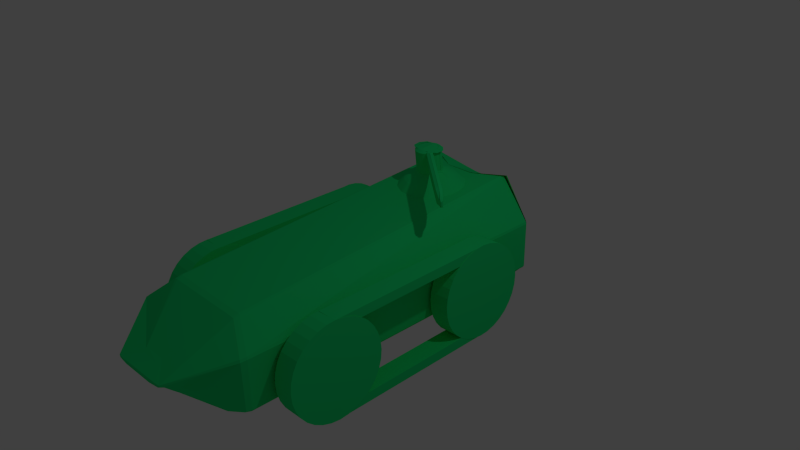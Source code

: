 # Source: tank.blend  (saved by Blender 2.76.0; exported with 4.5.12 LTS)
import bpy
from mathutils import Matrix  # noqa: F401  (used for matrix-valued properties, if any)

bpy.ops.wm.read_factory_settings(use_empty=True)
scene = bpy.context.scene
scene.name = 'Scene'

# ---- collections
col_collection_1 = bpy.data.collections.new('Collection 1'); scene.collection.children.link(col_collection_1)

# ---- materials (node trees are filled in below, after node groups)
mat_material_001 = bpy.data.materials.new('Material.001')
mat_material_001.alpha_threshold = 0.0
mat_material_001.use_transparent_shadow = False
mat_material_001.diffuse_color = (0.01434, 0.8, 0.2078, 1.0)
mat_material_001.roughness = 0.5
mat_material_001.specular_intensity = 0.7767
mat_material_001.line_color = (0.0, 0.0, 0.0, 1.0)

# ---- material node trees

# ---- world
world_world = bpy.data.worlds.new('World'); scene.world = world_world
world_world.color = (0.05088, 0.05088, 0.05088)
world_world.use_sun_shadow = False
world_world.sun_shadow_jitter_overblur = 0.0
world_world.cycles.sampling_method = 'MANUAL'
world_world.cycles.sample_map_resolution = 256

# ---- cameras
cam_camera = bpy.data.cameras.new('Camera')
cam_camera.clip_end = 100.0
cam_camera.lens = 35.0
cam_camera.sensor_width = 32.0
cam_camera.sensor_height = 18.0
cam_camera.ortho_scale = 7.314
cam_camera.dof.focus_distance = 0.0
cam_camera.dof.aperture_fstop = 128.0

# ---- lights
light_lamp = bpy.data.lights.new('Lamp', 'POINT')
light_lamp.transmission_factor = 0.0
light_lamp.cutoff_distance = 30.0
light_lamp.energy = 100.0
light_lamp.shadow_buffer_clip_start = 1.001
light_lamp.shadow_soft_size = 0.1
light_lamp.shadow_maximum_resolution = 0.006
light_lamp.use_absolute_resolution = True
light_lamp.cycles.use_multiple_importance_sampling = False

# ---- meshes
me_cube_001 = bpy.data.meshes.new('Cube.001')
me_cube_001.from_pydata([(0.8108, 0.6008, -0.7702), (0.4915, 0.5607, -0.8402), (-0.7736, 0.6008, -0.7986), (-0.4277, 0.5609, -0.8409), (-0.5806, 0.5979, 0.6344), (-0.225, 0.5261, 0.6184), (0.1921, 0.528, 0.6189), (-0.4015, -1.09, -0.2518), (-0.4345, -1.084, -0.2466), (-0.4181, -1.089, -0.2239), (-0.3379, -1.092, -0.221), (-0.1231, -1.02, -0.09913), (-0.1265, -1.037, -0.1299), (-0.1597, -1.026, -0.11), (0.1313, -1.02, -0.09913), (0.1694, -1.026, -0.1072), (0.1361, -1.04, -0.1281), (0.4203, -1.091, -0.2151), (0.3499, -1.091, -0.19), (0.4364, -1.089, -0.1851), (0.4529, -1.085, -0.207), (0.2781, -1.007, -0.473), (0.2887, -0.9951, -0.5094), (0.2565, -0.9927, -0.5272), (0.2448, -1.006, -0.4945), (0.4511, -1.008, -0.3283), (0.4369, -0.9962, -0.3569), (0.4186, -1.013, -0.3342), (-0.1976, -1.006, -0.4946), (-0.2071, -0.9927, -0.5272), (-0.2411, -0.9947, -0.5122), (-0.2329, -1.007, -0.4774), (-0.4408, -1.009, -0.3465), (-0.4076, -1.013, -0.3502), (-0.4255, -0.9961, -0.3732), (-1.0, -0.8527, -0.613), (-0.9828, -0.8742, -0.6029), (-0.9551, -0.8752, -0.6281), (-0.9833, -0.8527, -0.6363), (-1.0, -0.8527, -0.03131), (-0.9866, -0.8501, -0.002337), (-0.9687, -0.8744, -0.007951), (-0.9836, -0.8768, -0.03878), (0.5557, -0.7803, 0.3286), (0.5889, -0.7824, 0.3197), (0.5769, -0.8063, 0.304), (0.5345, -0.8056, 0.3092), (-0.5819, -0.7803, 0.3286), (-0.5587, -0.8056, 0.3092), (-0.6008, -0.8058, 0.3022), (-0.6134, -0.7821, 0.3171), (1.0, -0.8527, -0.5736), (0.9844, -0.8527, -0.5994), (0.9606, -0.8749, -0.5926), (0.9828, -0.8743, -0.5643), (1.0, -0.8527, 0.06057), (0.9837, -0.877, 0.05074), (0.9663, -0.8743, 0.07974), (0.9848, -0.8499, 0.08699), (0.6194, -0.8527, -0.7898), (0.5862, -0.8527, -0.7979), (0.5588, -0.8776, -0.7819), (0.6067, -0.8756, -0.7775), (-0.4943, -0.8527, -0.7979), (-0.5286, -0.8527, -0.7922), (-0.517, -0.8762, -0.7786), (-0.4711, -0.8776, -0.7819), (-1.0, 0.5979, -0.613), (-0.9833, 0.5979, -0.6363), (-0.9907, 0.5979, 0.001277), (-1.0, 0.5979, -0.03131), (0.5842, 0.5979, 0.6202), (0.5557, 0.5947, 0.6337), (-0.582, 0.5979, 0.6344), (-0.609, 0.5979, 0.6191), (0.9844, 0.5979, -0.5994), (1.0, 0.5979, -0.5736), (1.0, 0.5979, 0.06057), (0.9893, 0.5979, 0.09215), (0.5862, 0.5979, -0.7979), (0.6194, 0.5979, -0.7898), (-0.5286, 0.5979, -0.7922), (-0.4943, 0.5979, -0.7979), (-0.2065, -1.095, -0.2463), (-0.2417, -1.095, -0.248), (-0.2253, -1.091, -0.2161), (0.9928, 0.6008, 0.06893), (0.9812, 0.6008, 0.1023), (0.9798, 0.6008, -0.5959), (0.9928, 0.6008, -0.5632), (-0.9964, 0.6008, 0.01137), (-1.007, 0.6008, -0.02267), (-1.007, 0.6008, -0.6024), (-0.9915, 0.6008, -0.6337), (-0.4483, 0.7043, -0.333), (-0.4134, 0.7075, -0.3354), (-0.4328, 0.7043, -0.3645), (-0.2465, 0.7009, -0.5042), (-0.216, 0.7075, -0.4848), (-0.2115, 0.7, -0.5183), (0.4433, 0.7043, -0.3158), (0.4298, 0.7044, -0.3482), (0.4084, 0.7075, -0.3201), (0.2814, 0.701, -0.4999), (0.2465, 0.7, -0.5183), (0.2488, 0.7075, -0.4848), (0.4433, 0.7043, -0.05454), (0.4084, 0.7075, -0.04631), (0.4328, 0.704, -0.02087), (0.1525, 0.6892, 0.3873), (0.1509, 0.704, 0.3515), (0.1181, 0.7075, 0.337), (0.1126, 0.6977, 0.3692), (-0.1704, 0.6881, 0.3892), (-0.1293, 0.6975, 0.3691), (-0.1337, 0.7075, 0.337), (-0.1658, 0.704, 0.3515), (-0.4483, 0.7043, -0.09527), (-0.4393, 0.704, -0.06101), (-0.4134, 0.7075, -0.08507), (-1.114, 0.4426, -0.7505), (-1.051, 0.2838, -0.2382), (-1.089, 0.1935, -0.7081), (-0.2208, 0.3271, 0.7652), (-0.2143, 0.3424, 0.7782), (-0.2143, 0.3424, 0.7782), (-0.2213, 0.36, 0.773), (-0.3475, 0.3293, 0.6995), (-0.3431, 0.3621, 0.7097), (-0.3779, 0.3621, 0.6844), (-0.3779, 0.3308, 0.6779), (-0.4922, 0.3344, 0.5619), (-0.4902, 0.3656, 0.5704), (-0.1647, 0.3014, 0.8421), (-0.131, 0.2919, 0.8399), (-0.1313, 0.2909, 0.8751), (-0.165, 0.3003, 0.8774), (-0.197, 0.3171, 0.7715), (-0.197, 0.3171, 0.7715), (-0.1809, 0.3099, 0.7875), (-0.2071, 0.3311, 0.7933), (-0.1946, 0.3828, 0.7749), (-0.2251, 0.3547, 0.7715), (-0.1961, 0.3675, 0.7853), (-0.1961, 0.3675, 0.7853), (-0.2881, 0.3993, 0.7249), (-0.3347, 0.4045, 0.6937), (-0.365, 0.38, 0.6894), (-0.3345, 0.374, 0.713), (-0.4658, 0.3994, 0.5798), (-0.4332, 0.4235, 0.5867), (-0.2074, 0.3502, 0.8909), (-0.1809, 0.3709, 0.8965), (-0.1805, 0.3719, 0.8612), (-0.2071, 0.3512, 0.855), (-0.1304, 0.2935, 0.7835), (-0.1641, 0.303, 0.7858), (-0.1477, 0.2968, 0.7665), (-0.1477, 0.2968, 0.7665), (-0.1403, 0.4002, 0.7783), (-0.1847, 0.3868, 0.776), (-0.146, 0.3876, 0.7912), (-0.146, 0.3876, 0.7912), (-0.2001, 0.4264, 0.735), (-0.2358, 0.4394, 0.7037), (-0.2746, 0.4287, 0.7009), (-0.2489, 0.415, 0.7296), (-0.342, 0.4601, 0.5976), (-0.303, 0.4707, 0.6008), (-0.1634, 0.3779, 0.8986), (-0.1297, 0.3871, 0.9014), (-0.1294, 0.3882, 0.8661), (-0.1631, 0.3789, 0.8632), (-0.06196, 0.4095, 0.7812), (-0.09909, 0.4065, 0.7804), (-0.07399, 0.3987, 0.795), (-0.07399, 0.3987, 0.795), (-0.08229, 0.4413, 0.7406), (-0.09395, 0.4584, 0.7102), (-0.1297, 0.4557, 0.7092), (-0.1197, 0.4388, 0.7391), (-0.1526, 0.4938, 0.6086), (-0.1168, 0.4965, 0.6097), (-0.09245, 0.3929, 0.9033), (-0.05745, 0.3955, 0.9043), (-0.0571, 0.3965, 0.8691), (-0.0921, 0.3939, 0.8681), (-0.05858, 0.2849, 0.7818), (-0.09359, 0.2877, 0.7823), (-0.07602, 0.2854, 0.7641), (-0.07602, 0.2854, 0.7641), (0.03164, 0.4062, 0.7816), (-0.005724, 0.4094, 0.7817), (0.005756, 0.3985, 0.7957), (0.005756, 0.3985, 0.7957), (0.05439, 0.4384, 0.7407), (0.06551, 0.4553, 0.7109), (0.02966, 0.4582, 0.7113), (0.01664, 0.4411, 0.7415), (0.05587, 0.4961, 0.6113), (0.09174, 0.4932, 0.6108), (-0.01292, 0.3954, 0.9047), (0.02209, 0.3926, 0.9043), (0.02243, 0.3936, 0.8691), (-0.01257, 0.3964, 0.8695), (0.02095, 0.2874, 0.7833), (-0.01405, 0.2848, 0.7822), (0.003726, 0.2852, 0.7648), (0.003726, 0.2852, 0.7648), (0.1165, 0.386, 0.7789), (0.07201, 0.3998, 0.7803), (0.0774, 0.3871, 0.7933), (0.0774, 0.3871, 0.7933), (0.183, 0.414, 0.7334), (0.2095, 0.4275, 0.7053), (0.1707, 0.4386, 0.7074), (0.1338, 0.4258, 0.738), (0.241, 0.4696, 0.6058), (0.2801, 0.4586, 0.6032), (0.05929, 0.3878, 0.8679), (0.05894, 0.3868, 0.9031), (0.09262, 0.3773, 0.9009), (0.09296, 0.3783, 0.8656), (0.09191, 0.3023, 0.7881), (0.05821, 0.2931, 0.7852), (0.07578, 0.2963, 0.7685), (0.07578, 0.2963, 0.7685), (0.1552, 0.3538, 0.7751), (0.1256, 0.3822, 0.7779), (0.1268, 0.3668, 0.7882), (0.1268, 0.3668, 0.7882), (0.2671, 0.3726, 0.7183), (0.2978, 0.3783, 0.6956), (0.2682, 0.4033, 0.6993), (0.221, 0.3983, 0.7295), (0.3694, 0.4219, 0.5941), (0.4015, 0.3974, 0.5877), (0.1098, 0.3714, 0.8638), (0.1094, 0.3704, 0.8992), (0.1356, 0.3492, 0.894), (0.136, 0.3502, 0.8581), (0.1359, 0.3301, 0.7964), (0.1094, 0.3094, 0.7902), (0.1259, 0.3164, 0.7745), (0.1259, 0.3164, 0.7745), (0.1504, 0.3264, 0.7686), (0.1515, 0.3592, 0.7765), (0.1441, 0.3416, 0.7815), (0.1441, 0.3416, 0.7815), (0.278, 0.328, 0.7053), (0.3091, 0.3295, 0.6841), (0.3099, 0.3607, 0.6909), (0.2752, 0.3608, 0.7152), (0.4246, 0.3637, 0.5788), (0.4256, 0.3326, 0.5703), (0.1331, 0.3529, 0.8949), (0.1327, 0.3242, 0.8871), (0.1331, 0.3253, 0.8512), (0.1334, 0.3539, 0.859), (0.134, 0.3555, 0.8033), (0.1336, 0.3269, 0.7955), (0.1441, 0.3416, 0.7815), (0.1441, 0.3416, 0.7815), (0.1103, 0.373, 0.8076), (0.1365, 0.3518, 0.8023), (0.1268, 0.3668, 0.7882), (0.1268, 0.3668, 0.7882), (0.1242, 0.3045, 0.7595), (0.152, 0.3287, 0.7692), (0.1259, 0.3164, 0.7745), (0.1259, 0.3164, 0.7745), (0.2289, 0.2897, 0.6972), (0.2666, 0.2865, 0.6702), (0.2938, 0.3083, 0.6782), (0.2667, 0.3124, 0.7009), (0.3986, 0.2952, 0.5599), (0.3697, 0.2736, 0.5537), (0.1354, 0.3285, 0.8521), (0.135, 0.3274, 0.888), (0.125, 0.3138, 0.8661), (0.125, 0.3138, 0.8661), (0.1088, 0.3077, 0.8465), (0.0774, 0.3871, 0.7933), (0.05984, 0.3894, 0.8115), (0.09351, 0.3799, 0.8093), (0.0774, 0.3871, 0.7933), (0.06951, 0.2867, 0.7527), (0.1086, 0.2983, 0.7577), (0.07578, 0.2963, 0.7685), (0.07578, 0.2963, 0.7685), (0.1383, 0.2602, 0.6897), (0.1672, 0.251, 0.6588), (0.2029, 0.261, 0.6626), (0.1809, 0.2704, 0.6915), (0.2743, 0.2353, 0.5423), (0.2381, 0.2255, 0.5393), (0.07488, 0.2937, 0.8601), (0.07488, 0.2937, 0.8601), (0.05732, 0.2905, 0.8769), (0.05766, 0.2915, 0.8416), (0.09136, 0.3007, 0.8444), (-0.01202, 0.398, 0.8131), (0.02298, 0.3952, 0.8127), (0.005756, 0.3985, 0.7957), (0.005756, 0.3985, 0.7957), (-0.008928, 0.2773, 0.749), (0.02718, 0.2802, 0.7505), (0.003726, 0.2852, 0.7648), (0.003726, 0.2852, 0.7648), (0.01519, 0.2445, 0.6846), (0.02521, 0.232, 0.652), (0.06059, 0.2347, 0.6533), (0.05164, 0.2469, 0.6853), (0.08613, 0.2022, 0.5315), (0.05071, 0.1996, 0.5304), (0.02005, 0.2848, 0.8749), (-0.01495, 0.2821, 0.8739), (-0.0146, 0.2831, 0.8387), (0.0204, 0.2858, 0.8397), (-0.09155, 0.3955, 0.8117), (-0.05655, 0.3981, 0.8127), (-0.07399, 0.3987, 0.795), (-0.07399, 0.3987, 0.795), (-0.09955, 0.2805, 0.7494), (-0.06331, 0.2774, 0.7485), (-0.07602, 0.2854, 0.7641), (-0.07602, 0.2854, 0.7641), (-0.1242, 0.2473, 0.6836), (-0.133, 0.2351, 0.6515), (-0.09757, 0.2322, 0.6509), (-0.08759, 0.2447, 0.6837), (-0.1222, 0.1999, 0.5288), (-0.1576, 0.2028, 0.5293), (-0.09414, 0.286, 0.8387), (-0.05913, 0.2832, 0.8383), (-0.05948, 0.2822, 0.8735), (-0.09448, 0.285, 0.8739), (-0.1625, 0.3806, 0.807), (-0.1288, 0.3898, 0.8097), (-0.146, 0.3876, 0.7912), (-0.146, 0.3876, 0.7912), (-0.2048, 0.3544, 0.8559), (-0.2051, 0.3258, 0.8481), (-0.2055, 0.3247, 0.884), (-0.2051, 0.3534, 0.8918), (-0.1804, 0.299, 0.7551), (-0.1412, 0.2871, 0.7508), (-0.1477, 0.2968, 0.7665), (-0.1477, 0.2968, 0.7665), (-0.2527, 0.2714, 0.6875), (-0.2745, 0.2621, 0.6583), (-0.2387, 0.2519, 0.6551), (-0.21, 0.2609, 0.6865), (-0.3085, 0.2267, 0.5343), (-0.3447, 0.2368, 0.5367), (-0.2143, 0.3424, 0.7782), (-0.2046, 0.3274, 0.7923), (-0.2042, 0.356, 0.8001), (-0.2143, 0.3424, 0.7782), (-0.2225, 0.3297, 0.7659), (-0.1952, 0.3051, 0.7567), (-0.197, 0.3171, 0.7715), (-0.197, 0.3171, 0.7715), (-0.3369, 0.3139, 0.6954), (-0.3636, 0.31, 0.6723), (-0.3368, 0.2878, 0.6647), (-0.2996, 0.2907, 0.6923), (-0.4383, 0.2753, 0.5463), (-0.4667, 0.2973, 0.552), (-0.1818, 0.3073, 0.8792), (-0.208, 0.3284, 0.8849), (-0.2077, 0.3295, 0.849), (-0.1815, 0.3083, 0.8438), (-0.2066, 0.3528, 0.7992), (-0.18, 0.3736, 0.8049), (-0.1961, 0.3675, 0.7853), (-0.1961, 0.3675, 0.7853), (-0.1827, 0.3655, 1.084), (-0.2093, 0.3448, 1.078), (-0.1911, 0.3396, 1.098), (-0.1342, 0.3656, 1.108), (-0.2073, 0.3193, 1.071), (-0.1858, 0.3166, 1.091), (-0.1833, 0.3505, 1.101), (-0.207, 0.348, 1.078), (-0.1315, 0.3817, 1.089), (-0.1652, 0.3725, 1.086), (-0.1493, 0.3596, 1.106), (-0.08556, 0.3708, 1.112), (-0.05927, 0.3901, 1.092), (-0.09427, 0.3875, 1.091), (-0.08562, 0.3708, 1.112), (-0.04442, 0.3724, 1.113), (0.02026, 0.3872, 1.092), (-0.01474, 0.39, 1.092), (-0.03106, 0.3723, 1.113), (0.01082, 0.3706, 1.113), (0.09079, 0.3719, 1.088), (0.05712, 0.3813, 1.09), (0.0101, 0.3707, 1.113), (0.07438, 0.3591, 1.108), (0.1338, 0.3438, 1.081), (0.1076, 0.365, 1.086), (0.05912, 0.3654, 1.11), (0.1153, 0.3389, 1.101), (0.1309, 0.3188, 1.074), (0.1313, 0.3475, 1.082), (0.1078, 0.3498, 1.104), (0.1085, 0.316, 1.094), (0.1228, 0.3073, 1.089), (0.1332, 0.322, 1.075), (0.1152, 0.3253, 1.097), (0.06524, 0.3006, 1.092), (0.1228, 0.3073, 1.089), (0.07271, 0.2872, 1.083), (0.07271, 0.2872, 1.083), (0.07368, 0.304, 1.093), (0.01797, 0.2932, 1.09), (0.05549, 0.2851, 1.064), (-0.01677, 0.2767, 1.061), (0.01823, 0.2794, 1.062), (0.0101, 0.292, 1.09), (-0.02914, 0.2901, 1.09), (-0.09631, 0.2796, 1.061), (-0.0613, 0.2768, 1.061), (-0.04867, 0.2901, 1.089), (-0.08837, 0.2922, 1.089), (-0.1715, 0.2967, 1.083), (-0.08424, 0.2979, 1.094), (-0.03872, 0.3038, 1.1), (0.00583, 0.2981, 1.095), (0.0924, 0.2964, 1.086), (0.1749, 0.3162, 1.084), (0.1855, 0.35, 1.092), (0.1093, 0.3733, 1.104), (0.01124, 0.3712, 1.113), (-0.03796, 0.3627, 1.116), (-0.08565, 0.3708, 1.112), (-0.1828, 0.3736, 1.101), (-0.2606, 0.351, 1.088), (-0.2527, 0.3171, 1.08), (-0.1668, 0.2949, 1.065), (-0.1332, 0.2855, 1.063), (-0.09565, 0.2934, 1.089), (-0.1517, 0.3045, 1.09), (-0.2098, 0.323, 1.072), (-0.1836, 0.3019, 1.066), (-0.143, 0.3009, 1.09), (-0.1923, 0.326, 1.094), (0.1292, 0.297, 0.8616), (0.09175, 0.2887, 0.8767), (0.07488, 0.2937, 0.8601), (0.07488, 0.2937, 0.8601), (0.1262, 0.2958, 0.8612), (0.125, 0.3138, 0.8661), (0.125, 0.3138, 0.8661), (0.1418, 0.3088, 0.8827), (0.08992, 0.2833, 1.064), (0.127, 0.2906, 1.084), (0.07271, 0.2872, 1.083), (0.07271, 0.2872, 1.083), (0.14, 0.3034, 1.07), (0.1228, 0.3073, 1.089), (0.1228, 0.3073, 1.089), (0.124, 0.2894, 1.084), (0.9224, 0.09163, 0.8238), (0.8826, 0.08226, 0.8353), (0.8484, 0.09051, 0.8301), (0.8644, 0.1045, 0.8163), (0.915, 0.08869, 0.823), (0.8614, 0.1033, 0.8159), (0.8985, 0.1106, 0.8361), (0.9322, 0.1004, 0.8419), (0.881, 0.07728, 1.008), (0.9109, 0.08508, 1.027), (0.8622, 0.09805, 1.039), (0.8466, 0.0851, 1.017), (0.9305, 0.09554, 1.012), (0.8967, 0.1052, 1.023), (0.8593, 0.09686, 1.039), (0.9121, 0.08554, 1.027), (1.038, 0.0662, 0.8607), (1.055, 0.05467, 0.886), (1.021, 0.05186, 0.8793), (1.012, 0.05562, 0.8575), (1.044, 0.06248, 0.8816), (1.044, 0.05028, 0.8847), (1.021, 0.0498, 0.9509), (1.054, 0.0529, 0.9471), (1.038, 0.06007, 0.9753), (1.043, 0.06038, 0.9544), (1.019, 0.05221, 0.973), (1.043, 0.04852, 0.9458), (-0.2033, 0.5239, 0.6211), (-0.2388, 0.5276, 0.6218), (0.2138, 0.5283, 0.6261), (0.1784, 0.5248, 0.6255), (0.5104, 0.6045, 0.6092), (0.6404, 0.5924, 0.6557), (-0.5137, 0.6041, 0.6137), (-0.6394, 0.5925, 0.662), (1.032, 0.3516, 0.0885), (1.307, 0.3211, 0.1795), (1.029, 0.3212, 0.1703), (1.305, 0.2861, 0.2415), (1.027, 0.2861, 0.2323), (1.304, 0.2478, 0.2814), (1.026, 0.2478, 0.2721), (1.304, 0.2076, 0.2975), (1.026, 0.2077, 0.2882), (1.063, -0.7663, -0.3411), (1.341, -0.7663, -0.3319), (1.059, -0.761, -0.218), (1.337, -0.7611, -0.2087), (1.304, 0.1673, 0.2892), (1.026, 0.1673, 0.28), (1.305, 0.1282, 0.257), (1.027, 0.1283, 0.2478), (1.307, 0.09197, 0.2019), (1.343, 0.3102, -0.8736), (1.029, 0.09202, 0.1927), (1.055, -0.7481, -0.1003), (1.065, 0.3102, -0.8828), (1.333, -0.7481, -0.0911), (1.051, -0.7279, 0.00731), (1.341, 0.3423, -0.7979), (1.361, -0.6451, -0.9294), (1.081, -0.6801, -0.8766), (1.359, -0.6801, -0.8674), (1.078, -0.7105, -0.7948), (1.356, -0.7106, -0.7856), (1.075, -0.7352, -0.6964), (1.353, -0.7352, -0.6871), (1.071, -0.7531, -0.585), (1.349, -0.7531, -0.5758), (1.329, -0.7279, 0.01653), (1.048, -0.7012, 0.1008), (1.326, -0.7013, 0.11), (1.083, -0.4872, -0.9541), (1.361, -0.4872, -0.9449), (1.063, 0.3423, -0.8071), (1.085, -0.5263, -0.9863), (1.362, -0.5263, -0.9771), (1.337, 0.3689, -0.7044), (1.085, -0.5666, -0.9946), (1.363, -0.5667, -0.9854), (1.067, 0.1161, -0.9224), (1.346, 0.1544, -0.953), (1.068, 0.1545, -0.9622), (1.347, 0.1945, -0.9691), (1.069, 0.1946, -0.9783), (1.346, 0.2349, -0.9609), (1.068, 0.2349, -0.9701), (1.345, 0.2739, -0.9286), (1.084, -0.6067, -0.9785), (1.067, 0.274, -0.9378), (1.362, -0.6068, -0.9693), (1.083, -0.645, -0.9387), (1.31, 0.0599, 0.1262), (1.032, 0.05995, 0.117), (1.313, 0.03326, 0.03278), (1.354, -0.3923, -0.7207), (1.079, -0.4189, -0.8234), (1.357, -0.4189, -0.8141), (1.081, -0.4509, -0.8991), (1.045, -0.6692, 0.1765), (1.359, -0.451, -0.8898), (1.323, -0.6692, 0.1857), (1.043, -0.6329, 0.2315), (1.321, -0.633, 0.2407), (1.116, -0.4705, -0.9948), (1.042, -0.5938, 0.2638), (1.32, -0.5939, 0.273), (1.333, 0.008045, -0.5595), (1.055, 0.008095, -0.5688), (1.337, 0.02597, -0.6709), (1.059, 0.02602, -0.6801), (1.34, 0.05062, -0.7694), (1.062, 0.05067, -0.7786), (1.343, 0.08105, -0.8512), (1.065, 0.0811, -0.8604), (1.345, 0.1161, -0.9132), (1.035, 0.03331, 0.02356), (1.316, 0.01307, -0.07485), (1.039, 0.01312, -0.08407), (1.32, 0.0001015, -0.1925), (1.043, 0.0001517, -0.2017), (1.325, -0.005141, -0.3157), (1.047, -0.005091, -0.3249), (1.329, -0.002459, -0.4396), (1.051, -0.002409, -0.4488), (1.042, -0.5535, 0.272), (1.32, -0.5535, 0.2812), (1.042, -0.5134, 0.2559), (1.32, -0.5134, 0.2651), (1.044, -0.4751, 0.2161), (1.322, -0.4751, 0.2253), (1.046, -0.44, 0.1541), (1.33, 0.4021, -0.4792), (1.052, 0.4021, -0.4884), (1.325, 0.4073, -0.356), (1.059, 0.369, -0.7136), (1.334, 0.3891, -0.5968), (1.056, 0.3891, -0.606), (1.048, -0.4096, 0.07225), (1.048, 0.4074, -0.3652), (1.324, -0.4401, 0.1633), (1.321, 0.4046, -0.2321), (1.043, 0.4047, -0.2413), (1.317, 0.3941, -0.1121), (1.039, 0.3942, -0.1213), (1.313, 0.3762, -0.0007596), (1.036, 0.3762, -0.009977), (1.31, 0.3515, 0.09771), (1.326, -0.4096, 0.08147), (1.052, -0.3849, -0.02622), (1.33, -0.385, -0.01701), (1.055, -0.367, -0.1376), (1.333, -0.3671, -0.1284), (1.06, -0.3565, -0.2575), (1.337, -0.3566, -0.2483), (1.064, -0.3538, -0.3815), (1.072, -0.372, -0.6223), (1.35, -0.3721, -0.6131), (1.076, -0.3922, -0.7299), (1.342, -0.3539, -0.3722), (1.068, -0.3591, -0.5046), (1.346, -0.3591, -0.4954), (1.067, -0.7636, -0.4651), (1.345, -0.7636, -0.4558), (0.4583, 0.556, -0.8225), (0.4915, 0.5607, -0.8402), (-0.4277, 0.5609, -0.8409), (-0.3974, 0.5565, -0.8241), (0.2291, -1.096, -0.2265), (0.2451, -1.091, -0.1945), (0.2643, -1.096, -0.2248), (-0.2202, 0.5712, 0.5586), (-0.2291, 0.5503, 0.589), (-0.1893, 0.5567, 0.5735), (0.1964, 0.5739, 0.5584), (0.165, 0.56, 0.5734), (0.2042, 0.5534, 0.5888), (1.031, 0.221, 0.2878), (1.032, 0.2217, 0.1603), (1.052, -0.5579, 0.2764), (1.052, -0.5572, 0.149), (1.319, -0.5545, 0.1509), (1.318, -0.5553, 0.2783), (1.298, 0.2243, 0.1622), (1.298, 0.2236, 0.2897), (1.072, 0.2201, -0.8425), (1.072, 0.2208, -0.97), (1.091, -0.5588, -0.8533), (1.092, -0.5581, -0.9807), (1.358, -0.5555, -0.9788), (1.357, -0.5562, -0.8514), (1.339, 0.2234, -0.9681), (1.338, 0.2227, -0.8406), (-1.336, 0.3787, 0.05078), (-1.054, 0.3485, 0.1211), (-1.332, 0.3483, 0.1326), (-1.051, 0.3135, 0.1831), (-1.329, 0.3132, 0.1946), (-1.049, 0.2752, 0.223), (-1.327, 0.2749, 0.2345), (-1.048, 0.2351, 0.2391), (-1.326, 0.2348, 0.2506), (-1.325, -0.7392, -0.3789), (-1.047, -0.7389, -0.3904), (-1.32, -0.734, -0.2558), (-1.042, -0.7337, -0.2673), (-1.048, 0.1947, 0.2309), (-1.326, 0.1945, 0.2424), (-1.049, 0.1557, 0.1987), (-1.327, 0.1554, 0.2102), (-1.051, 0.1194, 0.1437), (-1.097, 0.3375, -0.9317), (-1.328, 0.1191, 0.1552), (-1.315, -0.721, -0.1382), (-1.375, 0.3372, -0.9203), (-1.037, -0.7207, -0.1497), (-1.311, -0.7008, -0.0306), (-1.094, 0.3696, -0.8561), (-1.073, -0.6178, -0.9879), (-1.348, -0.6531, -0.9144), (-1.07, -0.6528, -0.9259), (-1.344, -0.6835, -0.8326), (-1.066, -0.6832, -0.844), (-1.34, -0.7082, -0.7341), (-1.062, -0.7079, -0.7456), (-1.335, -0.7261, -0.6228), (-1.057, -0.7258, -0.6342), (-1.033, -0.7005, -0.04208), (-1.308, -0.6741, 0.06281), (-1.03, -0.6738, 0.05134), (-1.353, -0.4602, -0.992), (-1.075, -0.4599, -1.003), (-1.372, 0.3693, -0.8446), (-1.354, -0.4993, -1.024), (-1.076, -0.499, -1.036), (-1.091, 0.3962, -0.7627), (-1.354, -0.5396, -1.032), (-1.076, -0.5394, -1.044), (-1.374, 0.1431, -0.9597), (-1.098, 0.1817, -1.011), (-1.376, 0.1814, -0.9995), (-1.099, 0.2218, -1.027), (-1.377, 0.2215, -1.016), (-1.099, 0.2621, -1.019), (-1.377, 0.2619, -1.007), (-1.099, 0.3012, -0.9867), (-1.353, -0.5798, -1.016), (-1.377, 0.3009, -0.9752), (-1.075, -0.5795, -1.028), (-1.35, -0.6181, -0.9764), (-1.053, 0.08733, 0.06805), (-1.331, 0.08705, 0.07953), (-1.057, 0.06068, -0.02536), (-1.067, -0.3649, -0.7794), (-1.349, -0.3919, -0.8613), (-1.071, -0.3916, -0.8728), (-1.351, -0.424, -0.937), (-1.305, -0.642, 0.1385), (-1.073, -0.4237, -0.9484), (-1.027, -0.6418, 0.127), (-1.303, -0.6058, 0.1935), (-1.025, -0.6055, 0.182), (-1.302, -0.5667, 0.2257), (-1.025, -0.5664, 0.2142), (-1.08, 0.03538, -0.6175), (-1.358, 0.0351, -0.606), (-1.085, 0.05328, -0.7289), (-1.363, 0.053, -0.7174), (-1.089, 0.07792, -0.8273), (-1.367, 0.07764, -0.8158), (-1.093, 0.1083, -0.9091), (-1.371, 0.1081, -0.8977), (-1.096, 0.1434, -0.9712), (-1.335, 0.0604, -0.01388), (-1.061, 0.04047, -0.1329), (-1.339, 0.04019, -0.1215), (-1.065, 0.02749, -0.2506), (-1.343, 0.02721, -0.2391), (-1.07, 0.02222, -0.3737), (-1.348, 0.02195, -0.3622), (-1.075, 0.02489, -0.4976), (-1.353, 0.02461, -0.4861), (-1.303, -0.5263, 0.2339), (-1.025, -0.5261, 0.2224), (-1.304, -0.4862, 0.2177), (-1.026, -0.486, 0.2063), (-1.306, -0.4479, 0.1779), (-1.028, -0.4477, 0.1664), (-1.309, -0.4129, 0.1159), (-1.082, 0.4294, -0.5375), (-1.36, 0.4291, -0.526), (-1.077, 0.4347, -0.4143), (-1.369, 0.3959, -0.7512), (-1.087, 0.4164, -0.6551), (-1.365, 0.4161, -0.6436), (-1.312, -0.3825, 0.03407), (-1.355, 0.4344, -0.4029), (-1.031, -0.4126, 0.1044), (-1.072, 0.432, -0.2904), (-1.35, 0.4317, -0.279), (-1.067, 0.4215, -0.1705), (-1.345, 0.4212, -0.159), (-1.062, 0.4036, -0.05917), (-1.34, 0.4033, -0.04769), (-1.058, 0.379, 0.0393), (-1.035, -0.3822, 0.02259), (-1.317, -0.3578, -0.0644), (-1.039, -0.3576, -0.07588), (-1.321, -0.3399, -0.1757), (-1.044, -0.3396, -0.1872), (-1.326, -0.3294, -0.2957), (-1.049, -0.3292, -0.3071), (-1.332, -0.3268, -0.4196), (-1.341, -0.345, -0.6603), (-1.063, -0.3447, -0.6718), (-1.345, -0.3652, -0.7679), (-1.054, -0.3265, -0.4311), (-1.336, -0.332, -0.5427), (-1.059, -0.3318, -0.5542), (-1.33, -0.7365, -0.5028), (-1.052, -0.7363, -0.5143), (-1.32, 0.2481, 0.2497), (-1.329, 0.2488, 0.1225), (-1.293, -0.5307, 0.2376), (-1.301, -0.53, 0.1105), (-1.036, -0.5271, 0.09256), (-1.027, -0.5278, 0.2197), (-1.064, 0.2518, 0.1046), (-1.055, 0.2511, 0.2318), (-1.365, 0.247, -0.8805), (-1.373, 0.2477, -1.008), (-1.337, -0.5318, -0.892), (-1.346, -0.5312, -1.019), (-1.08, -0.5282, -1.037), (-1.072, -0.5289, -0.9099), (-1.108, 0.2507, -1.026), (-1.099, 0.25, -0.8984)], [], [(29, 66, 61, 23), (63, 82, 79, 60), (84, 7, 33, 31), (18, 16, 12, 10, 85, 635), (38, 68, 81, 64), (24, 634, 83, 28), (22, 62, 53, 26), (19, 57, 45, 15), (34, 37, 65, 30), (27, 17, 636, 21), (59, 80, 75, 52), (108, 110, 498, 87), (51, 76, 77, 55), (43, 72, 6, 5, 4, 73, 47), (50, 74, 69, 40), (39, 70, 67, 35), (637, 113, 499), (103, 101, 88, 0, 1, 631), (117, 94, 92, 91), (13, 49, 41, 9), (116, 118, 90, 500), (96, 97, 632, 3, 2, 93), (99, 104, 630, 633), (363, 359, 123, 127), (143, 125, 358, 376), (139, 156, 133, 372), (155, 188, 333, 134), (161, 144, 375, 340), (412, 431, 416), (151, 344, 384, 378), (175, 162, 339, 322), (349, 345, 360, 366), (319, 338, 171, 186), (301, 320, 185, 204), (193, 176, 321, 304), (327, 323, 346, 352), (337, 374, 153, 172), (283, 302, 203, 219), (211, 194, 303, 282), (229, 212, 285, 266), (241, 260, 257, 277), (263, 284, 222, 237), (247, 230, 265, 262), (356, 140, 371, 342), (259, 264, 240, 258), (254, 250, 273, 275), (205, 224, 299, 318), (278, 256, 405, 410), (276, 272, 292, 294), (177, 173, 192, 198), (279, 409, 462, 455), (315, 298, 418, 420), (295, 291, 311, 313), (414, 297, 451, 460), (314, 310, 329, 331), (271, 267, 287, 293), (335, 316, 419, 424), (332, 328, 351, 353), (223, 242, 281, 300), (343, 370, 445, 381), (354, 350, 365, 367), (325, 308, 207, 190), (383, 439, 379), (200, 196, 215, 217), (135, 336, 423, 442), (124, 362, 137, 355), (373, 357, 341, 154), (187, 206, 317, 334), (307, 289, 225, 208), (255, 239, 401, 406), (231, 227, 246, 252), (369, 136, 441, 446), (168, 164, 179, 181), (183, 170, 385, 390), (368, 364, 130, 131), (163, 159, 174, 180), (201, 184, 389, 394), (236, 232, 251, 253), (195, 191, 210, 216), (361, 348, 157, 138), (218, 214, 233, 235), (269, 248, 261, 244), (145, 141, 160, 166), (220, 202, 393, 398), (213, 209, 228, 234), (169, 152, 377, 386), (182, 178, 197, 199), (150, 146, 165, 167), (288, 270, 243, 226), (249, 245, 268, 274), (128, 126, 142, 148), (347, 326, 189, 158), (132, 129, 147, 149), (238, 221, 397, 402), (380, 438, 387), (448, 440, 382), (392, 436, 395), (396, 435, 399), (400, 434, 403), (404, 433, 407), (408, 432, 411), (413, 415, 459, 463), (417, 430, 421), (422, 429, 425), (426, 428, 443), (444, 427, 447), (449, 453, 470, 468), (388, 437, 391), (464, 458, 475, 479), (290, 286, 306, 312), (296, 280, 454, 452), (309, 305, 324, 330), (480, 474, 489, 491), (457, 450, 467, 476), (465, 469, 484, 481), (456, 461, 478, 471), (494, 638, 500), (473, 466, 483, 487), (482, 486, 492, 488), (472, 477, 490, 485), (100, 106, 86, 89), (626, 627, 623, 622), (593, 594, 596, 595), (109, 640, 497), (102, 105, 98, 95, 119, 115, 111, 107), (14, 46, 48, 11), (25, 54, 56, 20), (642, 495, 498), (112, 114, 639, 493, 496, 641), (58, 78, 71, 44), (7, 10, 9, 8), (11, 13, 12), (14, 16, 15), (17, 20, 19, 18), (21, 24, 23, 22), (25, 27, 26), (28, 31, 30, 29), (32, 34, 33), (35, 38, 37, 36), (39, 42, 41, 40), (43, 46, 45, 44), (47, 50, 49, 48), (51, 54, 53, 52), (55, 58, 57, 56), (59, 62, 61, 60), (63, 66, 65, 64), (83, 85, 84), (94, 95, 96), (97, 98, 99), (100, 101, 102), (103, 104, 105), (106, 107, 108), (109, 110, 111, 112), (113, 114, 115, 116), (117, 118, 119), (123, 124, 125, 126), (127, 128, 129, 130), (133, 134, 135, 136), (137, 138, 139, 140), (141, 142, 143, 144), (145, 146, 147, 148), (151, 152, 153, 154), (155, 156, 157, 158), (159, 160, 161, 162), (163, 164, 165, 166), (169, 170, 171, 172), (173, 174, 175, 176), (177, 178, 179, 180), (183, 184, 185, 186), (187, 188, 189, 190), (191, 192, 193, 194), (195, 196, 197, 198), (201, 202, 203, 204), (205, 206, 207, 208), (209, 210, 211, 212), (213, 214, 215, 216), (219, 220, 221, 222), (223, 224, 225, 226), (227, 228, 229, 230), (231, 232, 233, 234), (237, 238, 239, 240), (241, 242, 243, 244), (245, 246, 247, 248), (249, 250, 251, 252), (255, 256, 257, 258), (259, 260, 261, 262), (263, 264, 265, 266), (267, 268, 269, 270), (271, 272, 273, 274), (277, 278, 279, 280, 281), (282, 283, 284, 285), (286, 287, 288, 289), (290, 291, 292, 293), (296, 297, 298, 299, 300), (301, 302, 303, 304), (305, 306, 307, 308), (309, 310, 311, 312), (315, 316, 317, 318), (319, 320, 321, 322), (323, 324, 325, 326), (327, 328, 329, 330), (333, 334, 335, 336), (337, 338, 339, 340), (341, 342, 343, 344), (345, 346, 347, 348), (349, 350, 351, 352), (355, 356, 357, 358), (359, 360, 361, 362), (363, 364, 365, 366), (369, 370, 371, 372), (373, 374, 375, 376), (377, 378, 379, 380), (381, 382, 383, 384), (385, 386, 387, 388), (389, 390, 391, 392), (393, 394, 395, 396), (397, 398, 399, 400), (401, 402, 403, 404), (405, 406, 407, 408), (409, 410, 411, 412, 413), (414, 415, 416, 417, 418), (419, 420, 421, 422), (423, 424, 425, 426), (427, 428, 429, 430, 431, 432, 433, 434, 435, 436, 437, 438, 439, 440), (441, 442, 443, 444), (445, 446, 447, 448), (449, 450, 451, 452), (453, 454, 455, 456), (457, 458, 459, 460), (461, 462, 463, 464), (465, 466, 467, 468), (469, 470, 471, 472), (473, 474, 475, 476), (477, 478, 479, 480), (481, 482, 483), (484, 485, 486), (487, 488, 489), (490, 491, 492), (550, 549, 547, 548), (509, 508, 506, 507), (515, 514, 508, 509), (517, 516, 514, 515), (562, 563, 566, 564), (584, 583, 560, 582), (552, 551, 549, 550), (512, 513, 523, 521), (588, 587, 585, 586), (590, 589, 587, 588), (576, 575, 573, 574), (555, 553, 551, 552), (603, 602, 543, 601), (554, 556, 526, 557), (540, 525, 519, 522), (533, 534, 629, 628), (597, 606, 614, 604), (546, 581, 579, 580), (599, 603, 601, 540, 522, 555, 552, 550, 548, 546, 580, 578, 576, 574, 590, 588, 586, 584, 582, 559, 520, 517, 515, 509, 507, 505, 503, 501, 612, 610, 608, 605), (605, 600, 598, 599), (608, 607, 600, 605), (610, 609, 607, 608), (612, 611, 609, 610), (501, 613, 611, 612), (503, 502, 613, 501), (505, 504, 502, 503), (510, 511, 513, 512), (634, 636, 635), (637, 638, 639), (640, 641, 642), (32, 33, 7, 8), (16, 14, 11, 12), (9, 10, 12, 13), (27, 25, 20, 17), (15, 16, 18, 19), (26, 27, 21, 22), (23, 24, 28, 29), (33, 34, 30, 31), (35, 36, 42, 39), (46, 43, 47, 48), (40, 41, 49, 50), (54, 51, 55, 56), (44, 45, 57, 58), (52, 53, 62, 59), (60, 61, 66, 63), (37, 38, 64, 65), (8, 9, 41, 42), (48, 49, 13, 11), (34, 32, 36, 37), (29, 30, 65, 66), (25, 26, 53, 54), (61, 62, 22, 23), (19, 20, 56, 57), (45, 46, 14, 15), (51, 52, 75, 76), (79, 80, 59, 60), (58, 55, 77, 78), (50, 47, 73, 74), (71, 72, 43, 44), (81, 82, 63, 64), (39, 40, 69, 70), (38, 35, 67, 68), (640, 109, 112, 641), (108, 87, 86, 106), (630, 104, 103, 631), (100, 89, 88, 101), (634, 635, 85, 83), (96, 93, 92, 94), (639, 114, 113, 637), (117, 91, 90, 118), (84, 85, 10, 7), (95, 98, 97, 96), (104, 99, 98, 105), (101, 103, 105, 102), (110, 108, 107, 111), (102, 107, 106, 100), (118, 116, 115, 119), (111, 115, 114, 112), (94, 117, 119, 95), (126, 128, 127, 123), (129, 132, 131, 130), (154, 341, 344, 151), (141, 145, 148, 142), (146, 150, 149, 147), (172, 153, 152, 169), (142, 126, 125, 143), (186, 171, 170, 183), (147, 129, 128, 148), (355, 137, 140, 356), (159, 163, 166, 160), (164, 168, 167, 165), (204, 185, 184, 201), (160, 141, 144, 161), (219, 203, 202, 220), (165, 146, 145, 166), (155, 134, 133, 156), (173, 177, 180, 174), (178, 182, 181, 179), (221, 238, 237, 222), (174, 159, 162, 175), (258, 240, 239, 255), (179, 164, 163, 180), (337, 172, 171, 338), (191, 195, 198, 192), (196, 200, 199, 197), (277, 257, 256, 278), (177, 198, 197, 178), (319, 186, 185, 320), (192, 173, 176, 193), (300, 281, 280, 296), (209, 213, 216, 210), (214, 218, 217, 215), (318, 299, 298, 315), (333, 188, 187, 334), (316, 335, 334, 317), (195, 216, 215, 196), (210, 191, 194, 211), (227, 231, 234, 228), (232, 236, 235, 233), (423, 336, 335, 424), (233, 214, 213, 234), (212, 229, 228, 209), (205, 318, 317, 206), (336, 135, 134, 333), (245, 249, 252, 246), (250, 254, 253, 251), (372, 133, 136, 369), (139, 372, 371, 140), (246, 227, 230, 247), (343, 381, 384, 344), (251, 232, 231, 252), (259, 258, 257, 260), (267, 271, 274, 268), (272, 276, 275, 273), (445, 370, 369, 446), (268, 245, 248, 269), (135, 442, 441, 136), (273, 250, 249, 274), (301, 204, 203, 302), (286, 290, 293, 287), (291, 295, 294, 292), (419, 316, 315, 420), (153, 374, 373, 154), (287, 267, 270, 288), (297, 414, 418, 298), (292, 272, 271, 293), (305, 309, 312, 306), (310, 314, 313, 311), (409, 279, 278, 410), (290, 312, 311, 291), (356, 342, 341, 357), (306, 286, 289, 307), (255, 406, 405, 256), (323, 327, 330, 324), (328, 332, 331, 329), (401, 239, 238, 402), (329, 310, 309, 330), (308, 325, 324, 305), (299, 224, 223, 300), (220, 398, 397, 221), (358, 125, 124, 355), (345, 349, 352, 346), (350, 354, 353, 351), (393, 202, 201, 394), (351, 328, 327, 352), (326, 347, 346, 323), (241, 277, 281, 242), (183, 390, 389, 184), (359, 363, 366, 360), (364, 368, 367, 365), (385, 170, 169, 386), (360, 345, 348, 361), (151, 378, 377, 152), (365, 350, 349, 366), (240, 264, 263, 237), (325, 190, 189, 326), (138, 157, 156, 139), (265, 230, 229, 266), (188, 155, 158, 189), (211, 282, 285, 212), (283, 219, 222, 284), (137, 362, 361, 138), (206, 187, 190, 207), (347, 158, 157, 348), (208, 225, 224, 205), (207, 308, 307, 208), (226, 243, 242, 223), (288, 226, 225, 289), (244, 261, 260, 241), (303, 194, 193, 304), (175, 322, 321, 176), (262, 265, 264, 259), (339, 162, 161, 340), (284, 263, 266, 285), (143, 376, 375, 144), (282, 303, 302, 283), (243, 270, 269, 244), (304, 321, 320, 301), (322, 339, 338, 319), (247, 262, 261, 248), (340, 375, 374, 337), (123, 359, 362, 124), (342, 371, 370, 343), (130, 364, 363, 127), (376, 358, 357, 373), (378, 384, 383, 379), (386, 377, 380, 387), (390, 385, 388, 391), (394, 389, 392, 395), (398, 393, 396, 399), (400, 403, 402, 397), (406, 401, 404, 407), (410, 405, 408, 411), (415, 413, 412, 416), (420, 418, 417, 421), (422, 425, 424, 419), (427, 444, 443, 428), (426, 443, 442, 423), (446, 441, 444, 447), (439, 383, 382, 440), (438, 380, 379, 439), (437, 388, 387, 438), (436, 392, 391, 437), (435, 396, 395, 436), (434, 400, 399, 435), (433, 404, 403, 434), (432, 408, 407, 433), (431, 412, 411, 432), (430, 417, 416, 431), (429, 422, 421, 430), (428, 426, 425, 429), (440, 448, 447, 427), (381, 445, 448, 382), (452, 454, 453, 449), (450, 457, 460, 451), (461, 456, 455, 462), (458, 464, 463, 459), (414, 460, 459, 415), (462, 409, 413, 463), (279, 455, 454, 280), (451, 297, 296, 452), (468, 470, 469, 465), (466, 473, 476, 467), (477, 472, 471, 478), (474, 480, 479, 475), (464, 479, 478, 461), (470, 453, 456, 471), (467, 450, 449, 468), (457, 476, 475, 458), (481, 484, 486, 482), (482, 488, 487, 483), (492, 486, 485, 490), (488, 492, 491, 489), (480, 491, 490, 477), (484, 469, 472, 485), (483, 466, 465, 481), (473, 487, 489, 474), (559, 558, 518, 520), (622, 623, 561, 624), (617, 618, 620, 619), (520, 518, 516, 517), (619, 620, 625, 621), (538, 539, 542, 541), (621, 625, 627, 626), (531, 532, 534, 533), (624, 561, 563, 562), (601, 543, 525, 540), (586, 585, 583, 584), (626, 622, 624, 562, 564, 538, 541, 544, 554, 557, 527, 529, 531, 533, 628, 510, 512, 521, 524, 536, 565, 568, 571, 591, 593, 595, 597, 604, 615, 617, 619, 621), (628, 629, 511, 510), (557, 526, 528, 527), (565, 567, 569, 568), (582, 560, 558, 559), (548, 547, 581, 546), (574, 573, 589, 590), (615, 616, 618, 617), (564, 566, 539, 538), (524, 535, 537, 536), (522, 519, 553, 555), (536, 537, 567, 565), (529, 530, 532, 531), (578, 577, 575, 576), (604, 614, 616, 615), (595, 596, 606, 597), (580, 579, 577, 578), (527, 528, 530, 529), (599, 598, 602, 603), (544, 545, 556, 554), (518, 558, 560, 583, 585, 587, 589, 573, 575, 577, 579, 581, 547, 549, 551, 553, 519, 525, 543, 602, 598, 600, 607, 609, 611, 613, 502, 504, 506, 508, 514, 516), (591, 592, 594, 593), (571, 572, 592, 591), (567, 537, 535, 523, 513, 511, 629, 534, 532, 530, 528, 526, 556, 545, 542, 539, 566, 563, 561, 623, 627, 625, 620, 618, 616, 614, 606, 596, 594, 592, 572, 569), (568, 569, 572, 571), (521, 523, 535, 524), (541, 542, 545, 544), (507, 506, 504, 505), (99, 633, 632, 97), (83, 84, 31, 28), (17, 18, 635, 636), (24, 21, 636, 634), (493, 639, 638, 494), (116, 500, 499, 113), (500, 638, 637, 499), (495, 642, 641, 496), (498, 110, 109, 497), (642, 498, 497, 640), (8, 42, 36, 32), (645, 643, 644, 646), (643, 650, 649, 644), (650, 648, 647, 649), (648, 645, 646, 647), (646, 644, 649, 647), (648, 650, 643, 645), (653, 651, 652, 654), (651, 658, 657, 652), (658, 656, 655, 657), (656, 653, 654, 655), (654, 652, 657, 655), (656, 658, 651, 653), (783, 784, 780, 779), (750, 751, 753, 752), (708, 707, 705, 706), (667, 666, 664, 665), (673, 672, 666, 667), (675, 674, 672, 673), (720, 721, 724, 722), (741, 740, 718, 739), (710, 709, 707, 708), (670, 671, 681, 679), (745, 744, 742, 743), (747, 746, 744, 745), (733, 732, 730, 731), (713, 711, 709, 710), (760, 759, 701, 758), (712, 714, 684, 715), (698, 683, 677, 680), (691, 692, 786, 785), (754, 763, 771, 761), (704, 738, 736, 737), (756, 760, 758, 698, 680, 713, 710, 708, 706, 704, 737, 735, 733, 731, 747, 745, 743, 741, 739, 717, 678, 675, 673, 667, 665, 663, 661, 659, 769, 767, 765, 762), (762, 757, 755, 756), (765, 764, 757, 762), (767, 766, 764, 765), (769, 768, 766, 767), (659, 770, 768, 769), (661, 660, 770, 659), (663, 662, 660, 661), (668, 669, 671, 670), (717, 716, 676, 678), (779, 780, 719, 781), (774, 775, 777, 776), (678, 676, 674, 675), (776, 777, 782, 778), (696, 697, 700, 699), (778, 782, 784, 783), (689, 690, 692, 691), (781, 719, 721, 720), (758, 701, 683, 698), (743, 742, 740, 741), (783, 779, 781, 720, 722, 696, 699, 702, 712, 715, 685, 687, 689, 691, 785, 668, 670, 679, 682, 694, 723, 726, 728, 748, 750, 752, 754, 761, 772, 774, 776, 778), (785, 786, 669, 668), (715, 684, 686, 685), (723, 725, 727, 726), (739, 718, 716, 717), (706, 705, 738, 704), (731, 730, 746, 747), (772, 773, 775, 774), (722, 724, 697, 696), (682, 693, 695, 694), (680, 677, 711, 713), (694, 695, 725, 723), (687, 688, 690, 689), (735, 734, 732, 733), (761, 771, 773, 772), (752, 753, 763, 754), (737, 736, 734, 735), (685, 686, 688, 687), (756, 755, 759, 760), (702, 703, 714, 712), (676, 716, 718, 740, 742, 744, 746, 730, 732, 734, 736, 738, 705, 707, 709, 711, 677, 683, 701, 759, 755, 757, 764, 766, 768, 770, 660, 662, 664, 666, 672, 674), (748, 749, 751, 750), (728, 729, 749, 748), (725, 695, 693, 681, 671, 669, 786, 692, 690, 688, 686, 684, 714, 703, 700, 697, 724, 721, 719, 780, 784, 782, 777, 775, 773, 771, 763, 753, 751, 749, 729, 727), (726, 727, 729, 728), (679, 681, 693, 682), (699, 700, 703, 702), (665, 664, 662, 663), (789, 787, 788, 790), (787, 794, 793, 788), (794, 792, 791, 793), (792, 789, 790, 791), (790, 788, 793, 791), (792, 794, 787, 789), (797, 795, 796, 798), (795, 802, 801, 796), (802, 800, 799, 801), (800, 797, 798, 799), (798, 796, 801, 799), (800, 802, 795, 797)])
_uv = me_cube_001.uv_layers.new(name='UVMap')
_uv.uv.foreach_set('vector', [0.4066, 0.5912, 0.3603, 0.64, 0.3603, 0.4502, 0.4066, 0.5057, 0.3718, 0.2649, 0.3718, 0.002016, 0.5655, 0.002035, 0.5655, 0.265, 0.4576, 0.5974, 0.4569, 0.6268, 0.4394, 0.6281, 0.4157, 0.5959, 0.4684, 0.4883, 0.4805, 0.5278, 0.4802, 0.5762, 0.4626, 0.6151, 0.4636, 0.5944, 0.4676, 0.5077, 0.2842, 0.2638, 0.2842, 0.0008458, 0.3656, 0.001975, 0.3656, 0.2649, 0.4126, 0.5079, 0.4616, 0.5106, 0.4579, 0.5909, 0.4126, 0.5894, 0.4099, 0.4998, 0.3612, 0.4414, 0.3956, 0.3761, 0.4383, 0.4725, 0.4694, 0.4724, 0.5209, 0.375, 0.5633, 0.4469, 0.4845, 0.5217, 0.4353, 0.6314, 0.389, 0.7292, 0.361, 0.6485, 0.4094, 0.5974, 0.4424, 0.4758, 0.4638, 0.4754, 0.4619, 0.5041, 0.4166, 0.5017, 0.5714, 0.2649, 0.5714, 0.001977, 0.6369, 0.000614, 0.6369, 0.2635, 0.2595, 0.4933, 0.2089, 0.426, 0.2959, 0.3695, 0.357, 0.4697, 0.6439, 0.2442, 0.6429, 0.001977, 0.7627, 0.0034, 0.7636, 0.2456, 0.02147, 0.08106, 0.2825, 0.08123, 0.2698, 0.1488, 0.2694, 0.2263, 0.283, 0.2924, 0.283, 0.2926, 0.02135, 0.2925, 0.6221, 0.6256, 0.5655, 0.3699, 0.6859, 0.3689, 0.6865, 0.6371, 0.6921, 0.6375, 0.6921, 0.3689, 0.8009, 0.369, 0.8009, 0.6377, 0.1415, 0.3872, 0.1512, 0.4191, 0.08909, 0.3777, 0.2323, 0.5802, 0.2589, 0.5527, 0.3568, 0.5963, 0.3265, 0.6279, 0.269, 0.6404, 0.269, 0.6404, 0.1015, 0.5072, 0.1015, 0.5503, 0.000614, 0.5982, 0.000614, 0.4932, 0.484, 0.5824, 0.563, 0.664, 0.5045, 0.7317, 0.4621, 0.6299, 0.1521, 0.4261, 0.1031, 0.501, 0.002549, 0.487, 0.06649, 0.3689, 0.1043, 0.556, 0.1377, 0.5812, 0.1042, 0.6408, 0.1042, 0.6408, 0.04248, 0.6337, 0.003433, 0.6039, 0.1439, 0.5837, 0.226, 0.5835, 0.263, 0.6371, 0.1096, 0.6377, 0.6486, 0.31, 0.6492, 0.2871, 0.6486, 0.2869, 0.6519, 0.3116, 0.2919, 0.361, 0.2919, 0.361, 0.2919, 0.361, 0.2919, 0.361, 0.3433, 0.3271, 0.3402, 0.3275, 0.3402, 0.3172, 0.3433, 0.3168, 0.3341, 0.3281, 0.3274, 0.3284, 0.3274, 0.3181, 0.3341, 0.3177, 0.2919, 0.361, 0.2919, 0.361, 0.2919, 0.361, 0.2919, 0.361, 0.3729, 0.3452, 0.3698, 0.341, 0.3727, 0.3435, 0.7645, 0.2846, 0.765, 0.2848, 0.765, 0.3279, 0.7645, 0.3276, 0.2919, 0.361, 0.2919, 0.361, 0.2919, 0.361, 0.2919, 0.361, 0.3909, 0.864, 0.4038, 0.8505, 0.4041, 0.8532, 0.3921, 0.8726, 0.4045, 0.3097, 0.4047, 0.3165, 0.3944, 0.3165, 0.3942, 0.3097, 0.4044, 0.2954, 0.4044, 0.3034, 0.3941, 0.3034, 0.3941, 0.2953, 0.2919, 0.361, 0.2919, 0.361, 0.2919, 0.361, 0.2919, 0.361, 0.3898, 0.8401, 0.4024, 0.8355, 0.4028, 0.8432, 0.3906, 0.856, 0.405, 0.3226, 0.4053, 0.3258, 0.395, 0.3258, 0.3948, 0.3226, 0.4047, 0.2825, 0.4045, 0.2891, 0.3942, 0.2891, 0.3944, 0.2824, 0.2919, 0.361, 0.2919, 0.361, 0.2919, 0.361, 0.2919, 0.361, 0.2919, 0.361, 0.2919, 0.361, 0.2919, 0.361, 0.2919, 0.361, 0.5463, 0.7933, 0.5457, 0.7934, 0.5457, 0.7825, 0.5463, 0.7823, 0.4053, 0.2735, 0.4051, 0.2764, 0.3948, 0.2764, 0.395, 0.2735, 0.2919, 0.361, 0.2919, 0.361, 0.2919, 0.361, 0.2919, 0.361, 0.7633, 0.3174, 0.7625, 0.3173, 0.7621, 0.3073, 0.7629, 0.3074, 0.767, 0.3168, 0.7663, 0.317, 0.7663, 0.3063, 0.767, 0.3061, 0.3685, 0.7388, 0.39, 0.7601, 0.3887, 0.7629, 0.3662, 0.7437, 0.3065, 0.3284, 0.2997, 0.3281, 0.2997, 0.3177, 0.3065, 0.3181, 0.5463, 0.7753, 0.5457, 0.7755, 0.5457, 0.739, 0.5463, 0.7388, 0.3649, 0.7491, 0.387, 0.7679, 0.3854, 0.7797, 0.3626, 0.7667, 0.9557, 0.08542, 0.9477, 0.08166, 0.9478, 0.07102, 0.9559, 0.06671, 0.2906, 0.361, 0.2906, 0.361, 0.2906, 0.361, 0.2906, 0.361, 0.3065, 0.3116, 0.2997, 0.3113, 0.2997, 0.2769, 0.3065, 0.2772, 0.362, 0.7734, 0.3847, 0.7863, 0.3837, 0.806, 0.3605, 0.8014, 0.2906, 0.361, 0.2906, 0.361, 0.2906, 0.361, 0.2906, 0.361, 0.3603, 0.808, 0.3834, 0.8125, 0.3834, 0.8353, 0.3603, 0.84, 0.3921, 0.7749, 0.4041, 0.7942, 0.4037, 0.797, 0.391, 0.7837, 0.321, 0.3118, 0.3129, 0.3118, 0.3129, 0.2774, 0.321, 0.2774, 0.3605, 0.8465, 0.3837, 0.8418, 0.3847, 0.8614, 0.362, 0.8745, 0.2936, 0.3275, 0.2904, 0.3271, 0.2904, 0.3168, 0.2936, 0.3172, 0.7626, 0.301, 0.7618, 0.3009, 0.7605, 0.2674, 0.7613, 0.2675, 0.3626, 0.8812, 0.3854, 0.868, 0.387, 0.8796, 0.3649, 0.8985, 0.2919, 0.361, 0.2919, 0.361, 0.2919, 0.361, 0.2919, 0.361, 0.3826, 0.332, 0.3826, 0.3458, 0.3806, 0.3334, 0.9816, 0.05257, 0.962, 0.05746, 0.9628, 0.0377, 0.9828, 0.02452, 0.3341, 0.3113, 0.3274, 0.3116, 0.3274, 0.2772, 0.3341, 0.2769, 0.2919, 0.361, 0.2919, 0.361, 0.2919, 0.361, 0.2919, 0.361, 0.7645, 0.2634, 0.765, 0.2637, 0.765, 0.2765, 0.7645, 0.2763, 0.321, 0.3286, 0.3129, 0.3286, 0.3129, 0.3182, 0.321, 0.3182, 0.2919, 0.361, 0.2919, 0.361, 0.2919, 0.361, 0.2919, 0.361, 0.767, 0.2993, 0.7663, 0.2994, 0.7663, 0.2636, 0.767, 0.2634, 0.4282, 0.3033, 0.421, 0.3246, 0.422, 0.3255, 0.4261, 0.3013, 0.3433, 0.3103, 0.3402, 0.3107, 0.3402, 0.2763, 0.3433, 0.2759, 0.9821, 0.1274, 0.9623, 0.1146, 0.9618, 0.09439, 0.9813, 0.09878, 0.3877, 0.3097, 0.388, 0.3165, 0.3537, 0.3165, 0.3535, 0.3097, 0.2842, 0.3597, 0.2913, 0.334, 0.2959, 0.3338, 0.2923, 0.3595, 0.9563, 0.1078, 0.9479, 0.09655, 0.9477, 0.08871, 0.9559, 0.09253, 0.3876, 0.2953, 0.3876, 0.3034, 0.3534, 0.3034, 0.3534, 0.2953, 0.3556, 0.3586, 0.3589, 0.3356, 0.3625, 0.3382, 0.3625, 0.3635, 0.9561, 0.05959, 0.9478, 0.06398, 0.9482, 0.05639, 0.9567, 0.04467, 0.2919, 0.361, 0.2919, 0.361, 0.2919, 0.361, 0.2919, 0.361, 0.9833, 0.0172, 0.9632, 0.03044, 0.9643, 0.01953, 0.9849, 0.000614, 0.2919, 0.361, 0.2919, 0.361, 0.2919, 0.361, 0.2919, 0.361, 0.6643, 0.2981, 0.6589, 0.2802, 0.6594, 0.2782, 0.6664, 0.29, 0.388, 0.2824, 0.3877, 0.289, 0.3535, 0.289, 0.3537, 0.2824, 0.4335, 0.3212, 0.4261, 0.3333, 0.4256, 0.3314, 0.4318, 0.3132, 0.3883, 0.3226, 0.3886, 0.3258, 0.3544, 0.3258, 0.3541, 0.3226, 0.9813, 0.09199, 0.9617, 0.08761, 0.9619, 0.06422, 0.9815, 0.05933, 0.9839, 0.1524, 0.9636, 0.1336, 0.9626, 0.122, 0.9825, 0.1349, 0.2919, 0.361, 0.2919, 0.361, 0.2919, 0.361, 0.2919, 0.361, 0.4197, 0.2995, 0.4154, 0.3246, 0.4159, 0.3243, 0.4161, 0.3012, 0.6584, 0.3098, 0.6552, 0.2861, 0.6542, 0.2869, 0.6605, 0.3078, 0.2919, 0.361, 0.2919, 0.361, 0.2919, 0.361, 0.2919, 0.361, 0.2992, 0.3588, 0.3027, 0.3336, 0.3066, 0.3331, 0.3066, 0.3578, 0.3886, 0.2735, 0.3883, 0.2764, 0.3541, 0.2764, 0.3544, 0.2734, 0.3157, 0.3567, 0.3157, 0.3654, 0.3142, 0.3592, 0.3235, 0.3655, 0.3253, 0.3546, 0.3253, 0.3667, 0.4504, 0.3116, 0.4487, 0.3104, 0.4504, 0.3092, 0.4501, 0.3017, 0.4502, 0.3016, 0.4501, 0.3019, 0.3208, 0.3629, 0.3223, 0.3565, 0.3223, 0.3654, 0.3774, 0.3444, 0.3794, 0.332, 0.3794, 0.3458, 0.3282, 0.3546, 0.3282, 0.3666, 0.3265, 0.3558, 0.2906, 0.361, 0.2906, 0.361, 0.2906, 0.361, 0.2906, 0.361, 0.436, 0.3004, 0.4369, 0.3026, 0.4357, 0.3018, 0.4354, 0.3088, 0.438, 0.3105, 0.4354, 0.3123, 0.4358, 0.3194, 0.4368, 0.3187, 0.436, 0.3207, 0.2959, 0.3649, 0.2969, 0.361, 0.2969, 0.3664, 0.8022, 0.8124, 0.8018, 0.8128, 0.8004, 0.6758, 0.8007, 0.6753, 0.2947, 0.361, 0.2947, 0.361, 0.2947, 0.361, 0.5441, 0.7388, 0.5445, 0.7392, 0.5436, 0.881, 0.5432, 0.8805, 0.3906, 0.7916, 0.4028, 0.8043, 0.4023, 0.8121, 0.3898, 0.8076, 0.2906, 0.361, 0.2906, 0.361, 0.2906, 0.361, 0.2906, 0.361, 0.3897, 0.8144, 0.4021, 0.8188, 0.4021, 0.8288, 0.3897, 0.8334, 0.5436, 0.8906, 0.5434, 0.8904, 0.5445, 0.9146, 0.5421, 0.9114, 0.4124, 0.7421, 0.4464, 0.7442, 0.4492, 0.8814, 0.4151, 0.8793, 0.8011, 0.6646, 0.8003, 0.6658, 0.7991, 0.6474, 0.8022, 0.6433, 0.4885, 0.9008, 0.454, 0.9027, 0.454, 0.7663, 0.4885, 0.7644, 0.1379, 0.3753, 0.1397, 0.3815, 0.06649, 0.3689, 0.4166, 0.8856, 0.448, 0.8876, 0.4388, 0.9122, 0.4258, 0.9114, 0.3078, 0.3389, 0.3099, 0.3386, 0.3107, 0.3501, 0.3086, 0.3504, 0.487, 0.7584, 0.4558, 0.7601, 0.465, 0.7395, 0.4784, 0.7388, 0.2613, 0.5468, 0.2613, 0.4994, 0.3591, 0.4758, 0.3591, 0.5904, 0.6867, 0.7227, 0.6361, 0.7228, 0.6362, 0.7018, 0.6868, 0.7017, 0.6876, 0.861, 0.637, 0.861, 0.6368, 0.8535, 0.6874, 0.8534, 0.2091, 0.4193, 0.2162, 0.3871, 0.2727, 0.3781, 0.2551, 0.5476, 0.2265, 0.5775, 0.1432, 0.5777, 0.1078, 0.5507, 0.1078, 0.5053, 0.1579, 0.4287, 0.2031, 0.4286, 0.2551, 0.498, 0.4861, 0.5287, 0.5643, 0.4547, 0.5643, 0.6562, 0.4861, 0.5756, 0.4435, 0.4698, 0.4009, 0.372, 0.5154, 0.3718, 0.4653, 0.4694, 0.2174, 0.3814, 0.219, 0.3744, 0.2959, 0.3695, 0.202, 0.4227, 0.1586, 0.4228, 0.1469, 0.3844, 0.1442, 0.3754, 0.2126, 0.3745, 0.2105, 0.3843, 0.006267, 0.001304, 0.2783, 0.000614, 0.283, 0.07594, 0.021, 0.07489, 0.4569, 0.6268, 0.4626, 0.6151, 0.4621, 0.6299, 0.458, 0.6329, 0.4861, 0.5756, 0.484, 0.5824, 0.4802, 0.5762, 0.4861, 0.5287, 0.4805, 0.5278, 0.4845, 0.5217, 0.4638, 0.4754, 0.4653, 0.4694, 0.4694, 0.4724, 0.4684, 0.4883, 0.4166, 0.5017, 0.4126, 0.5079, 0.4066, 0.5057, 0.4099, 0.4998, 0.4435, 0.4698, 0.4424, 0.4758, 0.4383, 0.4725, 0.4126, 0.5894, 0.4157, 0.5959, 0.4094, 0.5974, 0.4066, 0.5912, 0.4401, 0.6342, 0.4353, 0.6314, 0.4394, 0.6281, 0.392, 0.7375, 0.3877, 0.7345, 0.389, 0.7292, 0.3937, 0.7343, 0.6921, 0.6375, 0.6933, 0.6421, 0.6873, 0.6416, 0.6865, 0.6371, 0.02147, 0.08106, 0.01653, 0.08499, 0.01635, 0.07712, 0.021, 0.07489, 0.02135, 0.2925, 0.0209, 0.2983, 0.0163, 0.296, 0.01641, 0.2882, 0.3994, 0.3689, 0.4009, 0.372, 0.3956, 0.3761, 0.3946, 0.3718, 0.5175, 0.3689, 0.5224, 0.3717, 0.5209, 0.375, 0.5154, 0.3718, 0.5714, 0.2649, 0.5691, 0.269, 0.5606, 0.2694, 0.5655, 0.265, 0.3718, 0.2649, 0.376, 0.2693, 0.3677, 0.2691, 0.3656, 0.2649, 0.4579, 0.5909, 0.4636, 0.5944, 0.4576, 0.5974, 0.1015, 0.5503, 0.1078, 0.5507, 0.1043, 0.556, 0.1377, 0.5812, 0.1432, 0.5777, 0.1439, 0.5837, 0.2613, 0.5468, 0.2589, 0.5527, 0.2551, 0.5476, 0.2323, 0.5802, 0.226, 0.5835, 0.2265, 0.5775, 0.2613, 0.4994, 0.2551, 0.498, 0.2595, 0.4933, 0.2091, 0.4193, 0.2089, 0.426, 0.2031, 0.4286, 0.202, 0.4227, 0.1512, 0.4191, 0.1586, 0.4228, 0.1579, 0.4287, 0.1521, 0.4261, 0.1015, 0.5072, 0.1031, 0.501, 0.1078, 0.5053, 0.3066, 0.3674, 0.3047, 0.364, 0.3047, 0.364, 0.3066, 0.361, 0.6519, 0.3116, 0.6584, 0.3098, 0.6591, 0.3166, 0.6529, 0.3175, 0.3402, 0.3172, 0.3341, 0.3177, 0.3341, 0.3113, 0.3402, 0.3107, 0.3462, 0.3299, 0.3462, 0.3299, 0.3433, 0.3271, 0.3481, 0.3258, 0.6589, 0.2802, 0.6542, 0.2869, 0.6561, 0.2809, 0.6561, 0.2809, 0.6643, 0.2981, 0.6664, 0.307, 0.6623, 0.3136, 0.6605, 0.3078, 0.3894, 0.3308, 0.3886, 0.3258, 0.395, 0.3258, 0.3959, 0.3308, 0.3341, 0.3281, 0.3402, 0.3275, 0.3372, 0.3312, 0.3372, 0.3312, 0.9479, 0.09655, 0.9481, 0.1051, 0.9453, 0.09768, 0.9453, 0.09768, 0.9563, 0.1078, 0.9623, 0.1146, 0.9626, 0.122, 0.9571, 0.1172, 0.3883, 0.3226, 0.388, 0.3165, 0.3944, 0.3165, 0.3948, 0.3226, 0.9477, 0.08166, 0.9477, 0.08871, 0.9449, 0.08397, 0.9449, 0.08397, 0.9557, 0.08542, 0.9617, 0.08761, 0.9618, 0.09439, 0.9559, 0.09253, 0.3877, 0.3097, 0.3876, 0.3034, 0.3941, 0.3034, 0.3942, 0.3097, 0.321, 0.3286, 0.3274, 0.3284, 0.3242, 0.3318, 0.3242, 0.3318, 0.9478, 0.06398, 0.9478, 0.07102, 0.945, 0.06888, 0.945, 0.06888, 0.9561, 0.05959, 0.962, 0.05746, 0.9619, 0.06422, 0.9559, 0.06671, 0.3876, 0.2953, 0.3877, 0.289, 0.3942, 0.2891, 0.3941, 0.2953, 0.3065, 0.3284, 0.3129, 0.3286, 0.3097, 0.3318, 0.3097, 0.3318, 0.9484, 0.04807, 0.9482, 0.05639, 0.9456, 0.05542, 0.9456, 0.05542, 0.9576, 0.03546, 0.9632, 0.03044, 0.9628, 0.0377, 0.9567, 0.04467, 0.3944, 0.2824, 0.388, 0.2824, 0.3883, 0.2764, 0.3948, 0.2764, 0.2936, 0.3275, 0.2997, 0.3281, 0.2966, 0.3312, 0.2966, 0.3312, 0.3193, 0.3565, 0.3193, 0.3645, 0.3169, 0.3617, 0.3169, 0.3617, 0.4282, 0.3033, 0.4302, 0.2974, 0.4342, 0.3041, 0.4318, 0.3132, 0.7489, 0.2762, 0.7489, 0.2827, 0.7431, 0.2818, 0.7431, 0.2752, 0.2856, 0.3258, 0.2904, 0.3271, 0.2875, 0.3299, 0.2875, 0.3299, 0.286, 0.361, 0.286, 0.3674, 0.2842, 0.3651, 0.2842, 0.3651, 0.4197, 0.2995, 0.4209, 0.2935, 0.4271, 0.2944, 0.4261, 0.3013, 0.7439, 0.282, 0.7391, 0.2807, 0.7391, 0.2741, 0.7439, 0.2753, 0.7439, 0.265, 0.7391, 0.2637, 0.7407, 0.261, 0.7407, 0.261, 0.7489, 0.2658, 0.7431, 0.2648, 0.7464, 0.2622, 0.7464, 0.2622, 0.4041, 0.7942, 0.4061, 0.789, 0.407, 0.7938, 0.407, 0.7938, 0.3921, 0.7749, 0.387, 0.7679, 0.3887, 0.7629, 0.393, 0.7679, 0.2856, 0.3156, 0.2856, 0.309, 0.2875, 0.3131, 0.2875, 0.3131, 0.2904, 0.3168, 0.408, 0.2793, 0.4047, 0.2825, 0.4051, 0.2764, 0.408, 0.2793, 0.4028, 0.8043, 0.4037, 0.797, 0.4058, 0.8031, 0.4058, 0.8031, 0.3906, 0.7916, 0.3847, 0.7863, 0.3854, 0.7797, 0.391, 0.7837, 0.2966, 0.3143, 0.2966, 0.3143, 0.2997, 0.3113, 0.2997, 0.3177, 0.2936, 0.3172, 0.4044, 0.2954, 0.4045, 0.2891, 0.4076, 0.2922, 0.4076, 0.2922, 0.4021, 0.8188, 0.4023, 0.8121, 0.4051, 0.8164, 0.4051, 0.8164, 0.3897, 0.8144, 0.3834, 0.8125, 0.3837, 0.806, 0.3898, 0.8076, 0.3065, 0.3116, 0.3129, 0.3118, 0.3129, 0.3182, 0.3065, 0.3181, 0.4045, 0.3097, 0.4044, 0.3034, 0.4076, 0.3066, 0.4076, 0.3066, 0.4024, 0.8355, 0.4021, 0.8288, 0.4051, 0.8312, 0.4051, 0.8312, 0.3898, 0.8401, 0.3837, 0.8418, 0.3834, 0.8353, 0.3897, 0.8334, 0.3274, 0.3181, 0.321, 0.3182, 0.321, 0.3118, 0.3274, 0.3116, 0.405, 0.3226, 0.4047, 0.3165, 0.408, 0.3196, 0.408, 0.3196, 0.7524, 0.2733, 0.7576, 0.2719, 0.7578, 0.2783, 0.7526, 0.2797, 0.4038, 0.8505, 0.4028, 0.8432, 0.4058, 0.8444, 0.4058, 0.8444, 0.3909, 0.864, 0.3854, 0.868, 0.3847, 0.8614, 0.3906, 0.856, 0.7546, 0.2592, 0.7574, 0.2619, 0.7522, 0.2633, 0.7546, 0.2592, 0.4062, 0.8583, 0.4041, 0.8532, 0.407, 0.8536, 0.407, 0.8536, 0.393, 0.8796, 0.3887, 0.8845, 0.387, 0.8796, 0.3921, 0.8726, 0.3433, 0.3103, 0.3481, 0.309, 0.3481, 0.3155, 0.3433, 0.3168, 0.4061, 0.3308, 0.4053, 0.3258, 0.4088, 0.3288, 0.4088, 0.3288, 0.3637, 0.339, 0.3654, 0.332, 0.3679, 0.3351, 0.3679, 0.3484, 0.7587, 0.3117, 0.7593, 0.3157, 0.7531, 0.3174, 0.7535, 0.3131, 0.3537, 0.3165, 0.3541, 0.3226, 0.3503, 0.3198, 0.3495, 0.3082, 0.3534, 0.3034, 0.3535, 0.3097, 0.3495, 0.3082, 0.3493, 0.3008, 0.3535, 0.289, 0.3534, 0.2953, 0.3493, 0.2983, 0.3495, 0.2908, 0.3541, 0.2764, 0.3537, 0.2824, 0.3495, 0.2909, 0.3503, 0.2794, 0.3654, 0.3658, 0.3637, 0.3589, 0.3679, 0.3496, 0.3679, 0.3626, 0.3427, 0.3631, 0.3425, 0.3572, 0.3474, 0.3564, 0.3474, 0.3634, 0.3691, 0.335, 0.3706, 0.332, 0.3729, 0.3347, 0.3729, 0.3452, 0.3691, 0.335, 0.2966, 0.2735, 0.2966, 0.2735, 0.2964, 0.2715, 0.3065, 0.2719, 0.2997, 0.2769, 0.3129, 0.2774, 0.3065, 0.2772, 0.308, 0.272, 0.3151, 0.272, 0.3274, 0.2772, 0.321, 0.2774, 0.3187, 0.272, 0.3259, 0.272, 0.4365, 0.3342, 0.4368, 0.3187, 0.438, 0.3105, 0.4369, 0.3026, 0.4365, 0.2872, 0.4401, 0.2725, 0.4462, 0.2706, 0.4505, 0.2842, 0.4502, 0.3016, 0.4487, 0.3104, 0.4501, 0.3189, 0.4505, 0.3362, 0.4463, 0.3501, 0.4401, 0.3487, 0.3402, 0.2763, 0.3341, 0.2769, 0.3272, 0.2719, 0.3374, 0.2715, 0.3481, 0.2747, 0.3433, 0.2759, 0.3358, 0.2717, 0.3448, 0.2706, 0.4487, 0.7511, 0.4464, 0.7442, 0.4495, 0.7414, 0.4495, 0.7414, 0.3129, 0.3567, 0.3129, 0.3603, 0.3129, 0.3603, 0.309, 0.3587, 0.4124, 0.7421, 0.4083, 0.7485, 0.4091, 0.7388, 0.4091, 0.7388, 0.3528, 0.6543, 0.3527, 0.6507, 0.3527, 0.6507, 0.3561, 0.6519, 0.7979, 0.8138, 0.7941, 0.8066, 0.7939, 0.7996, 0.7974, 0.802, 0.4552, 0.351, 0.4556, 0.3623, 0.4518, 0.3555, 0.4518, 0.3484, 0.4166, 0.8856, 0.4127, 0.8907, 0.4109, 0.8818, 0.4151, 0.8793, 0.3547, 0.817, 0.3544, 0.81, 0.3577, 0.8031, 0.3574, 0.8139, 0.4419, 0.9154, 0.4373, 0.9182, 0.4388, 0.9122, 0.4556, 0.3302, 0.4522, 0.3245, 0.4546, 0.3237, 0.4258, 0.9114, 0.4261, 0.9174, 0.4211, 0.9142, 0.3565, 0.8405, 0.3591, 0.8362, 0.3589, 0.8412, 0.6026, 0.2709, 0.6026, 0.3226, 0.5952, 0.3225, 0.5952, 0.2708, 0.4591, 0.2706, 0.4591, 0.3222, 0.4518, 0.3223, 0.4518, 0.2707, 0.4668, 0.2706, 0.4668, 0.3223, 0.4591, 0.3222, 0.4591, 0.2706, 0.4744, 0.2708, 0.4744, 0.3225, 0.4668, 0.3223, 0.4668, 0.2706, 0.6872, 0.6661, 0.6366, 0.6661, 0.6368, 0.6528, 0.6874, 0.6528, 0.9435, 0.06142, 0.8928, 0.06144, 0.8929, 0.04188, 0.9435, 0.04187, 0.6102, 0.2708, 0.6102, 0.3225, 0.6026, 0.3226, 0.6026, 0.2709, 0.9275, 0.6873, 0.8769, 0.6873, 0.8769, 0.666, 0.9275, 0.666, 0.9435, 0.1049, 0.8928, 0.1049, 0.8928, 0.08273, 0.9435, 0.08271, 0.9435, 0.1272, 0.8928, 0.1272, 0.8928, 0.1049, 0.9435, 0.1049, 0.9435, 0.1685, 0.8928, 0.1685, 0.8928, 0.1487, 0.9435, 0.1486, 0.6178, 0.2706, 0.6178, 0.3223, 0.6102, 0.3225, 0.6102, 0.2708, 0.3491, 0.7005, 0.2985, 0.7005, 0.2986, 0.6814, 0.3492, 0.6814, 0.9277, 0.8226, 0.8771, 0.8226, 0.877, 0.8158, 0.9277, 0.8158, 0.3494, 0.6649, 0.2988, 0.6649, 0.299, 0.6516, 0.3496, 0.6516, 0.9275, 0.7533, 0.8769, 0.7533, 0.8768, 0.7318, 0.9275, 0.7318, 0.6872, 0.8419, 0.6366, 0.8419, 0.6364, 0.8269, 0.687, 0.8269, 0.9436, 0.2112, 0.893, 0.2112, 0.8929, 0.2004, 0.9436, 0.2004, 0.2212, 0.7788, 0.2184, 0.7994, 0.2144, 0.8182, 0.2093, 0.8344, 0.2033, 0.8476, 0.1966, 0.8571, 0.1896, 0.8626, 0.1823, 0.8639, 0.1753, 0.8609, 0.1686, 0.8538, 0.1626, 0.8428, 0.1575, 0.8284, 0.1535, 0.8111, 0.1507, 0.7915, 0.1493, 0.7704, 0.1493, 0.7487, 0.1507, 0.7272, 0.1535, 0.7066, 0.1575, 0.6878, 0.1626, 0.6715, 0.1686, 0.6584, 0.1753, 0.6489, 0.1823, 0.6434, 0.1896, 0.6421, 0.1966, 0.645, 0.2033, 0.6521, 0.2093, 0.6631, 0.2144, 0.6776, 0.2184, 0.6949, 0.2212, 0.7145, 0.2226, 0.7355, 0.2226, 0.7573, 0.3489, 0.7436, 0.2983, 0.7436, 0.2984, 0.7215, 0.349, 0.7215, 0.3489, 0.7659, 0.2983, 0.7659, 0.2983, 0.7436, 0.3489, 0.7436, 0.349, 0.7875, 0.2984, 0.7876, 0.2983, 0.7659, 0.3489, 0.7659, 0.3491, 0.8077, 0.2985, 0.8078, 0.2984, 0.7876, 0.349, 0.7875, 0.3492, 0.8257, 0.2986, 0.8257, 0.2985, 0.8078, 0.3491, 0.8077, 0.3494, 0.8407, 0.2988, 0.8407, 0.2986, 0.8257, 0.3492, 0.8257, 0.3496, 0.8522, 0.299, 0.8522, 0.2988, 0.8407, 0.3494, 0.8407, 0.9275, 0.7095, 0.8768, 0.7095, 0.8769, 0.6873, 0.9275, 0.6873, 0.4616, 0.5106, 0.4619, 0.5041, 0.4676, 0.5077, 0.1415, 0.3872, 0.1397, 0.3815, 0.1469, 0.3844, 0.2162, 0.3871, 0.2105, 0.3843, 0.2174, 0.3814, 0.4401, 0.6342, 0.4394, 0.6281, 0.4569, 0.6268, 0.458, 0.6329, 0.4805, 0.5278, 0.4861, 0.5287, 0.4861, 0.5756, 0.4802, 0.5762, 0.4621, 0.6299, 0.4626, 0.6151, 0.4802, 0.5762, 0.484, 0.5824, 0.4424, 0.4758, 0.4435, 0.4698, 0.4653, 0.4694, 0.4638, 0.4754, 0.4845, 0.5217, 0.4805, 0.5278, 0.4684, 0.4883, 0.4694, 0.4724, 0.4383, 0.4725, 0.4424, 0.4758, 0.4166, 0.5017, 0.4099, 0.4998, 0.4066, 0.5057, 0.4126, 0.5079, 0.4126, 0.5894, 0.4066, 0.5912, 0.4394, 0.6281, 0.4353, 0.6314, 0.4094, 0.5974, 0.4157, 0.5959, 0.8009, 0.6377, 0.7988, 0.6417, 0.6933, 0.6421, 0.6921, 0.6375, 0.01653, 0.08499, 0.02147, 0.08106, 0.02135, 0.2925, 0.01641, 0.2882, 0.005217, 0.3676, 0.000614, 0.3643, 0.0163, 0.296, 0.0209, 0.2983, 0.4009, 0.372, 0.3994, 0.3689, 0.5175, 0.3689, 0.5154, 0.3718, 0.021, 0.07489, 0.01635, 0.07712, 0.001622, 0.004734, 0.006267, 0.001304, 0.6369, 0.2635, 0.6327, 0.2675, 0.5691, 0.269, 0.5714, 0.2649, 0.5655, 0.265, 0.5606, 0.2694, 0.376, 0.2693, 0.3718, 0.2649, 0.2893, 0.2678, 0.2842, 0.2638, 0.3656, 0.2649, 0.3677, 0.2691, 0.458, 0.6329, 0.4621, 0.6299, 0.5045, 0.7317, 0.4988, 0.7344, 0.5643, 0.6562, 0.563, 0.664, 0.484, 0.5824, 0.4861, 0.5756, 0.4353, 0.6314, 0.4401, 0.6342, 0.3937, 0.7343, 0.389, 0.7292, 0.4066, 0.5912, 0.4094, 0.5974, 0.361, 0.6485, 0.3603, 0.64, 0.4435, 0.4698, 0.4383, 0.4725, 0.3956, 0.3761, 0.4009, 0.372, 0.3603, 0.4502, 0.3612, 0.4414, 0.4099, 0.4998, 0.4066, 0.5057, 0.4694, 0.4724, 0.4653, 0.4694, 0.5154, 0.3718, 0.5209, 0.375, 0.5633, 0.4469, 0.5643, 0.4547, 0.4861, 0.5287, 0.4845, 0.5217, 0.6439, 0.2442, 0.6391, 0.2428, 0.6382, 0.000614, 0.6429, 0.001977, 0.5655, 0.002035, 0.5714, 0.001977, 0.5714, 0.2649, 0.5655, 0.265, 0.7687, 0.2439, 0.7636, 0.2456, 0.7627, 0.0034, 0.7687, 0.002575, 0.0209, 0.2983, 0.02135, 0.2925, 0.283, 0.2926, 0.2828, 0.2977, 0.283, 0.07594, 0.2825, 0.08123, 0.02147, 0.08106, 0.021, 0.07489, 0.3656, 0.001975, 0.3718, 0.002016, 0.3718, 0.2649, 0.3656, 0.2649, 0.6921, 0.6375, 0.6865, 0.6371, 0.6859, 0.3689, 0.6921, 0.3689, 0.805, 0.6377, 0.8009, 0.6377, 0.8009, 0.369, 0.805, 0.369, 0.2162, 0.3871, 0.2091, 0.4193, 0.202, 0.4227, 0.2105, 0.3843, 0.2595, 0.4933, 0.357, 0.4697, 0.3591, 0.4758, 0.2613, 0.4994, 0.263, 0.6371, 0.226, 0.5835, 0.2323, 0.5802, 0.269, 0.6404, 0.2613, 0.5468, 0.3591, 0.5904, 0.3568, 0.5963, 0.2589, 0.5527, 0.4616, 0.5106, 0.4676, 0.5077, 0.4636, 0.5944, 0.4579, 0.5909, 0.1043, 0.556, 0.003433, 0.6039, 0.000614, 0.5982, 0.1015, 0.5503, 0.1469, 0.3844, 0.1586, 0.4228, 0.1512, 0.4191, 0.1415, 0.3872, 0.1015, 0.5072, 0.000614, 0.4932, 0.002549, 0.487, 0.1031, 0.501, 0.4576, 0.5974, 0.4636, 0.5944, 0.4626, 0.6151, 0.4569, 0.6268, 0.1078, 0.5507, 0.1432, 0.5777, 0.1377, 0.5812, 0.1043, 0.556, 0.226, 0.5835, 0.1439, 0.5837, 0.1432, 0.5777, 0.2265, 0.5775, 0.2589, 0.5527, 0.2323, 0.5802, 0.2265, 0.5775, 0.2551, 0.5476, 0.2089, 0.426, 0.2595, 0.4933, 0.2551, 0.498, 0.2031, 0.4286, 0.2551, 0.5476, 0.2551, 0.498, 0.2613, 0.4994, 0.2613, 0.5468, 0.1031, 0.501, 0.1521, 0.4261, 0.1579, 0.4287, 0.1078, 0.5053, 0.2031, 0.4286, 0.1579, 0.4287, 0.1586, 0.4228, 0.202, 0.4227, 0.1015, 0.5503, 0.1015, 0.5072, 0.1078, 0.5053, 0.1078, 0.5507, 0.6552, 0.2861, 0.6584, 0.3098, 0.6519, 0.3116, 0.6486, 0.2869, 0.3027, 0.3336, 0.2992, 0.3588, 0.2923, 0.3595, 0.2959, 0.3338, 0.7645, 0.2763, 0.765, 0.2765, 0.765, 0.2848, 0.7645, 0.2846, 0.6589, 0.2802, 0.6643, 0.2981, 0.6605, 0.3078, 0.6542, 0.2869, 0.9636, 0.1336, 0.9839, 0.1524, 0.9849, 0.1588, 0.964, 0.1395, 0.3948, 0.3226, 0.395, 0.3258, 0.3886, 0.3258, 0.3883, 0.3226, 0.6542, 0.2869, 0.6552, 0.2861, 0.6515, 0.2852, 0.6561, 0.2809, 0.3942, 0.3097, 0.3944, 0.3165, 0.388, 0.3165, 0.3877, 0.3097, 0.6623, 0.3136, 0.6591, 0.3166, 0.6584, 0.3098, 0.6605, 0.3078, 0.7546, 0.2592, 0.7593, 0.2582, 0.7567, 0.262, 0.7574, 0.2619, 0.9479, 0.09655, 0.9563, 0.1078, 0.9571, 0.1172, 0.9481, 0.1051, 0.9623, 0.1146, 0.9821, 0.1274, 0.9825, 0.1349, 0.9626, 0.122, 0.3941, 0.2953, 0.3941, 0.3034, 0.3876, 0.3034, 0.3876, 0.2953, 0.6594, 0.2782, 0.6589, 0.2802, 0.6561, 0.2809, 0.6587, 0.2706, 0.3944, 0.2824, 0.3942, 0.2891, 0.3877, 0.289, 0.388, 0.2824, 0.9626, 0.122, 0.9636, 0.1336, 0.9577, 0.1247, 0.9571, 0.1172, 0.3341, 0.3281, 0.3341, 0.3177, 0.3402, 0.3172, 0.3402, 0.3275, 0.9477, 0.08166, 0.9557, 0.08542, 0.9559, 0.09253, 0.9477, 0.08871, 0.9617, 0.08761, 0.9813, 0.09199, 0.9813, 0.09878, 0.9618, 0.09439, 0.3883, 0.2764, 0.3886, 0.2735, 0.395, 0.2735, 0.3948, 0.2764, 0.9477, 0.08871, 0.9479, 0.09655, 0.9453, 0.09768, 0.9449, 0.08397, 0.767, 0.3061, 0.7663, 0.3063, 0.7663, 0.2994, 0.767, 0.2993, 0.9618, 0.09439, 0.9623, 0.1146, 0.9563, 0.1078, 0.9559, 0.09253, 0.405, 0.3226, 0.3948, 0.3226, 0.3944, 0.3165, 0.4047, 0.3165, 0.9478, 0.06398, 0.9561, 0.05959, 0.9559, 0.06671, 0.9478, 0.07102, 0.962, 0.05746, 0.9816, 0.05257, 0.9815, 0.05933, 0.9619, 0.06422, 0.5463, 0.7823, 0.5457, 0.7825, 0.5457, 0.7755, 0.5463, 0.7753, 0.9557, 0.08542, 0.9559, 0.06671, 0.9619, 0.06422, 0.9617, 0.08761, 0.4045, 0.3097, 0.3942, 0.3097, 0.3941, 0.3034, 0.4044, 0.3034, 0.9478, 0.07102, 0.9477, 0.08166, 0.9449, 0.08397, 0.945, 0.06888, 0.2936, 0.3172, 0.2904, 0.3168, 0.2875, 0.3131, 0.2966, 0.3143, 0.4261, 0.3333, 0.4335, 0.3212, 0.4342, 0.3313, 0.4272, 0.3425, 0.9632, 0.03044, 0.9833, 0.0172, 0.9828, 0.02452, 0.9628, 0.0377, 0.3065, 0.3181, 0.2997, 0.3177, 0.2997, 0.3113, 0.3065, 0.3116, 0.3274, 0.3181, 0.3274, 0.3284, 0.321, 0.3286, 0.321, 0.3182, 0.3129, 0.3118, 0.321, 0.3118, 0.321, 0.3182, 0.3129, 0.3182, 0.9561, 0.05959, 0.9567, 0.04467, 0.9628, 0.0377, 0.962, 0.05746, 0.9482, 0.05639, 0.9478, 0.06398, 0.945, 0.06888, 0.9456, 0.05542, 0.421, 0.3246, 0.4282, 0.3033, 0.4318, 0.3132, 0.4256, 0.3314, 0.3589, 0.3356, 0.3556, 0.3586, 0.3493, 0.3545, 0.3525, 0.332, 0.3274, 0.2772, 0.3274, 0.3116, 0.321, 0.3118, 0.321, 0.2774, 0.9643, 0.01953, 0.9632, 0.03044, 0.9576, 0.03546, 0.9583, 0.02839, 0.425, 0.341, 0.4227, 0.3306, 0.4256, 0.3314, 0.4261, 0.3333, 0.3065, 0.3284, 0.3065, 0.3181, 0.3129, 0.3182, 0.3129, 0.3286, 0.3274, 0.3116, 0.3341, 0.3113, 0.3341, 0.3177, 0.3274, 0.3181, 0.4154, 0.3246, 0.4197, 0.2995, 0.4261, 0.3013, 0.422, 0.3255, 0.4209, 0.2935, 0.4246, 0.2706, 0.4308, 0.2719, 0.4271, 0.2944, 0.3433, 0.3168, 0.3402, 0.3172, 0.3402, 0.3107, 0.3433, 0.3103, 0.3433, 0.3271, 0.3433, 0.3168, 0.3481, 0.3155, 0.3481, 0.3258, 0.422, 0.3255, 0.421, 0.3246, 0.4227, 0.3306, 0.4183, 0.3264, 0.7578, 0.2783, 0.7587, 0.3117, 0.7535, 0.3131, 0.7526, 0.2797, 0.4271, 0.2944, 0.4302, 0.2974, 0.4282, 0.3033, 0.4261, 0.3013, 0.7439, 0.265, 0.7439, 0.2753, 0.7391, 0.2741, 0.7391, 0.2637, 0.41, 0.3289, 0.4103, 0.3078, 0.4161, 0.3012, 0.4159, 0.3243, 0.387, 0.7679, 0.3649, 0.7491, 0.3662, 0.7437, 0.3887, 0.7629, 0.3481, 0.2747, 0.3481, 0.309, 0.3433, 0.3103, 0.3433, 0.2759, 0.4159, 0.3243, 0.4154, 0.3246, 0.4183, 0.3264, 0.4126, 0.329, 0.3341, 0.3113, 0.3341, 0.2769, 0.3402, 0.2763, 0.3402, 0.3107, 0.4161, 0.2957, 0.4209, 0.2935, 0.4197, 0.2995, 0.4161, 0.3012, 0.4044, 0.2954, 0.3941, 0.2953, 0.3942, 0.2891, 0.4045, 0.2891, 0.4028, 0.8043, 0.3906, 0.7916, 0.391, 0.7837, 0.4037, 0.797, 0.3847, 0.7863, 0.362, 0.7734, 0.3626, 0.7667, 0.3854, 0.7797, 0.3129, 0.2774, 0.3129, 0.3118, 0.3065, 0.3116, 0.3065, 0.2772, 0.395, 0.3258, 0.4053, 0.3258, 0.4061, 0.3308, 0.3959, 0.3308, 0.4037, 0.797, 0.4041, 0.7942, 0.407, 0.7938, 0.4058, 0.8031, 0.2966, 0.3143, 0.2966, 0.2735, 0.2997, 0.2769, 0.2997, 0.3113, 0.3854, 0.7797, 0.387, 0.7679, 0.3921, 0.7749, 0.391, 0.7837, 0.4021, 0.8188, 0.3897, 0.8144, 0.3898, 0.8076, 0.4023, 0.8121, 0.3834, 0.8125, 0.3603, 0.808, 0.3605, 0.8014, 0.3837, 0.806, 0.2875, 0.2723, 0.2875, 0.3131, 0.2856, 0.309, 0.2856, 0.2747, 0.3906, 0.7916, 0.3898, 0.8076, 0.3837, 0.806, 0.3847, 0.7863, 0.7574, 0.2619, 0.7576, 0.2719, 0.7524, 0.2733, 0.7522, 0.2633, 0.4023, 0.8121, 0.4028, 0.8043, 0.4058, 0.8031, 0.4051, 0.8164, 0.7439, 0.282, 0.7439, 0.3166, 0.7391, 0.3153, 0.7391, 0.2807, 0.4024, 0.8355, 0.3898, 0.8401, 0.3897, 0.8334, 0.4021, 0.8288, 0.3837, 0.8418, 0.3605, 0.8465, 0.3603, 0.84, 0.3834, 0.8353, 0.7431, 0.3164, 0.7431, 0.2818, 0.7489, 0.2827, 0.7489, 0.3174, 0.3834, 0.8353, 0.3834, 0.8125, 0.3897, 0.8144, 0.3897, 0.8334, 0.4051, 0.8164, 0.4051, 0.8312, 0.4021, 0.8288, 0.4021, 0.8188, 0.2997, 0.3177, 0.2997, 0.3281, 0.2936, 0.3275, 0.2936, 0.3172, 0.388, 0.2824, 0.3537, 0.2824, 0.3541, 0.2764, 0.3883, 0.2764, 0.2919, 0.361, 0.2919, 0.361, 0.2919, 0.361, 0.2919, 0.361, 0.4038, 0.8505, 0.3909, 0.864, 0.3906, 0.856, 0.4028, 0.8432, 0.3854, 0.868, 0.3626, 0.8812, 0.362, 0.8745, 0.3847, 0.8614, 0.3535, 0.289, 0.3877, 0.289, 0.3876, 0.2953, 0.3534, 0.2953, 0.3847, 0.8614, 0.3837, 0.8418, 0.3898, 0.8401, 0.3906, 0.856, 0.4051, 0.8312, 0.4058, 0.8444, 0.4028, 0.8432, 0.4024, 0.8355, 0.2856, 0.3258, 0.2856, 0.3156, 0.2904, 0.3168, 0.2904, 0.3271, 0.3877, 0.3097, 0.3535, 0.3097, 0.3534, 0.3034, 0.3876, 0.3034, 0.6492, 0.2871, 0.6486, 0.31, 0.6429, 0.3033, 0.6435, 0.2825, 0.3887, 0.8845, 0.3662, 0.9038, 0.3649, 0.8985, 0.387, 0.8796, 0.3537, 0.3165, 0.388, 0.3165, 0.3883, 0.3226, 0.3541, 0.3226, 0.4041, 0.8532, 0.4038, 0.8505, 0.4058, 0.8444, 0.407, 0.8536, 0.3894, 0.3308, 0.3552, 0.3307, 0.3544, 0.3258, 0.3886, 0.3258, 0.387, 0.8796, 0.3854, 0.868, 0.3909, 0.864, 0.3921, 0.8726, 0.7431, 0.2752, 0.7431, 0.2648, 0.7489, 0.2658, 0.7489, 0.2762, 0.2919, 0.361, 0.2919, 0.361, 0.2919, 0.361, 0.2919, 0.361, 0.3462, 0.3299, 0.3372, 0.3312, 0.3402, 0.3275, 0.3433, 0.3271, 0.2919, 0.361, 0.2919, 0.361, 0.2919, 0.361, 0.2919, 0.361, 0.3274, 0.3284, 0.3341, 0.3281, 0.3372, 0.3312, 0.3242, 0.3318, 0.2919, 0.361, 0.2919, 0.361, 0.2919, 0.361, 0.2919, 0.361, 0.4047, 0.2825, 0.3944, 0.2824, 0.3948, 0.2764, 0.4051, 0.2764, 0.2919, 0.361, 0.2919, 0.361, 0.2919, 0.361, 0.2919, 0.361, 0.3129, 0.3286, 0.321, 0.3286, 0.3242, 0.3318, 0.3097, 0.3318, 0.2919, 0.361, 0.2919, 0.361, 0.2919, 0.361, 0.2919, 0.361, 0.3097, 0.3318, 0.2966, 0.3312, 0.2997, 0.3281, 0.3065, 0.3284, 0.2919, 0.361, 0.2919, 0.361, 0.2919, 0.361, 0.2919, 0.361, 0.2966, 0.3312, 0.2875, 0.3299, 0.2904, 0.3271, 0.2936, 0.3275, 0.2919, 0.361, 0.2919, 0.361, 0.2919, 0.361, 0.2919, 0.361, 0.2875, 0.3299, 0.2842, 0.3284, 0.2861, 0.326, 0.2856, 0.3258, 0.2919, 0.361, 0.2919, 0.361, 0.2919, 0.361, 0.2919, 0.361, 0.2919, 0.361, 0.2919, 0.361, 0.2919, 0.361, 0.2919, 0.361, 0.7407, 0.261, 0.7464, 0.2622, 0.7431, 0.2648, 0.7439, 0.265, 0.2919, 0.361, 0.2919, 0.361, 0.2919, 0.361, 0.2919, 0.361, 0.4051, 0.2764, 0.4053, 0.2735, 0.4088, 0.2706, 0.408, 0.2793, 0.2919, 0.361, 0.2919, 0.361, 0.2919, 0.361, 0.2919, 0.361, 0.408, 0.2793, 0.4076, 0.2922, 0.4045, 0.2891, 0.4047, 0.2825, 0.2919, 0.361, 0.2919, 0.361, 0.2919, 0.361, 0.2919, 0.361, 0.4076, 0.2922, 0.4076, 0.3066, 0.4044, 0.3034, 0.4044, 0.2954, 0.4076, 0.3066, 0.408, 0.3196, 0.4047, 0.3165, 0.4045, 0.3097, 0.2919, 0.361, 0.2919, 0.361, 0.2919, 0.361, 0.2919, 0.361, 0.408, 0.3196, 0.4088, 0.3288, 0.4053, 0.3258, 0.405, 0.3226, 0.6486, 0.2869, 0.6492, 0.2871, 0.646, 0.2825, 0.6515, 0.2852, 0.7629, 0.3074, 0.7621, 0.3073, 0.7618, 0.3009, 0.7626, 0.301, 0.6529, 0.3175, 0.6483, 0.3153, 0.6486, 0.31, 0.6519, 0.3116, 0.7501, 0.2607, 0.7546, 0.2592, 0.7522, 0.2633, 0.7527, 0.2631, 0.2888, 0.361, 0.2894, 0.3615, 0.2894, 0.3667, 0.2873, 0.3647, 0.3541, 0.3226, 0.3544, 0.3258, 0.35, 0.317, 0.3503, 0.3198, 0.3535, 0.3097, 0.3537, 0.3165, 0.3495, 0.3082, 0.3495, 0.3082, 0.3534, 0.2953, 0.3534, 0.3034, 0.3493, 0.3008, 0.3493, 0.2983, 0.3537, 0.2824, 0.3535, 0.289, 0.3495, 0.2908, 0.3495, 0.2909, 0.3503, 0.2794, 0.35, 0.2821, 0.3544, 0.2734, 0.3541, 0.2764, 0.3035, 0.366, 0.3028, 0.3666, 0.3013, 0.3629, 0.3035, 0.361, 0.2994, 0.361, 0.3001, 0.3616, 0.3001, 0.3667, 0.2981, 0.365, 0.3699, 0.3451, 0.3691, 0.335, 0.3729, 0.3452, 0.3727, 0.3435, 0.3065, 0.2772, 0.2997, 0.2769, 0.3065, 0.2719, 0.308, 0.272, 0.3151, 0.272, 0.3187, 0.272, 0.321, 0.2774, 0.3129, 0.2774, 0.378, 0.3661, 0.3763, 0.3624, 0.378, 0.3517, 0.377, 0.3496, 0.3259, 0.272, 0.3272, 0.2719, 0.3341, 0.2769, 0.3274, 0.2772, 0.3433, 0.2759, 0.3402, 0.2763, 0.3374, 0.2715, 0.3358, 0.2717, 0.3357, 0.3482, 0.3357, 0.362, 0.3295, 0.3616, 0.3295, 0.3496, 0.3223, 0.3474, 0.3185, 0.3552, 0.3169, 0.3443, 0.3223, 0.3331, 0.3751, 0.3668, 0.3751, 0.3668, 0.3727, 0.3556, 0.3751, 0.3496, 0.4487, 0.3104, 0.4504, 0.3116, 0.4501, 0.3189, 0.4501, 0.3189, 0.4502, 0.3016, 0.4501, 0.3017, 0.4504, 0.3092, 0.4487, 0.3104, 0.3715, 0.3671, 0.3691, 0.3609, 0.3714, 0.3496, 0.3715, 0.3498, 0.3481, 0.3552, 0.3425, 0.3439, 0.3441, 0.3331, 0.3481, 0.3411, 0.3295, 0.3451, 0.3295, 0.3332, 0.3357, 0.3331, 0.3357, 0.3469, 0.3413, 0.3487, 0.3393, 0.3533, 0.337, 0.3433, 0.3413, 0.3331, 0.3798, 0.366, 0.3809, 0.3637, 0.3792, 0.3531, 0.3809, 0.3496, 0.438, 0.3105, 0.4354, 0.3088, 0.4357, 0.3018, 0.4369, 0.3026, 0.4368, 0.3187, 0.4358, 0.3194, 0.4354, 0.3123, 0.438, 0.3105, 0.328, 0.3534, 0.3235, 0.343, 0.3259, 0.3331, 0.328, 0.338, 0.7613, 0.2675, 0.7605, 0.2674, 0.7612, 0.2634, 0.7633, 0.2638, 0.3413, 0.3546, 0.3413, 0.3642, 0.3382, 0.3632, 0.3382, 0.3638, 0.4464, 0.7442, 0.4124, 0.7421, 0.4091, 0.7388, 0.4495, 0.7414, 0.454, 0.9027, 0.4885, 0.9008, 0.4917, 0.9037, 0.4508, 0.9059, 0.3558, 0.6524, 0.3561, 0.6519, 0.3527, 0.6507, 0.3591, 0.6421, 0.2906, 0.361, 0.2906, 0.361, 0.2906, 0.361, 0.2906, 0.361, 0.2906, 0.361, 0.2906, 0.361, 0.2906, 0.361, 0.2906, 0.361, 0.2906, 0.361, 0.2906, 0.361, 0.2906, 0.361, 0.2906, 0.361, 0.2906, 0.361, 0.2906, 0.361, 0.2906, 0.361, 0.2906, 0.361, 0.8007, 0.6753, 0.8004, 0.6758, 0.8003, 0.6658, 0.8011, 0.6646, 0.448, 0.8876, 0.4166, 0.8856, 0.4151, 0.8793, 0.4492, 0.8814, 0.4558, 0.7601, 0.487, 0.7584, 0.4885, 0.7644, 0.454, 0.7663, 0.5434, 0.8904, 0.5436, 0.8906, 0.5432, 0.8805, 0.5436, 0.881, 0.3561, 0.6519, 0.3577, 0.8031, 0.3544, 0.81, 0.3528, 0.6543, 0.4924, 0.771, 0.4924, 0.9035, 0.4885, 0.9008, 0.4885, 0.7644, 0.7939, 0.7996, 0.7944, 0.6433, 0.7979, 0.6501, 0.7974, 0.802, 0.4124, 0.7421, 0.4151, 0.8793, 0.4109, 0.8818, 0.4083, 0.7485, 0.3106, 0.3338, 0.3157, 0.3331, 0.3099, 0.3386, 0.3078, 0.3389, 0.4373, 0.9182, 0.4261, 0.9174, 0.4258, 0.9114, 0.4388, 0.9122, 0.3741, 0.3439, 0.3741, 0.3326, 0.3762, 0.332, 0.3762, 0.3454, 0.3086, 0.3504, 0.3107, 0.3501, 0.3157, 0.3549, 0.3119, 0.3555, 0.3574, 0.8139, 0.3591, 0.8362, 0.3565, 0.8405, 0.3547, 0.817, 0.4556, 0.3302, 0.4552, 0.351, 0.4518, 0.3484, 0.4522, 0.3245, 0.4388, 0.9122, 0.448, 0.8876, 0.4495, 0.8948, 0.4419, 0.9154, 0.4166, 0.8856, 0.4258, 0.9114, 0.4211, 0.9142, 0.4127, 0.8907, 0.9436, 0.0248, 0.8929, 0.02481, 0.893, 0.01088, 0.9436, 0.01087, 0.6868, 0.7017, 0.6362, 0.7018, 0.6364, 0.6826, 0.687, 0.6826, 0.6867, 0.7888, 0.6361, 0.7888, 0.6361, 0.7671, 0.6867, 0.7671, 0.9436, 0.01087, 0.893, 0.01088, 0.893, 0.0006284, 0.9437, 0.000614, 0.6867, 0.7671, 0.6361, 0.7671, 0.6361, 0.7448, 0.6867, 0.7448, 0.6191, 0.3226, 0.6191, 0.2709, 0.6266, 0.2707, 0.6266, 0.3224, 0.6867, 0.7448, 0.6361, 0.7448, 0.6361, 0.7228, 0.6867, 0.7227, 0.9275, 0.7731, 0.8769, 0.7731, 0.8769, 0.7533, 0.9275, 0.7533, 0.687, 0.6826, 0.6364, 0.6826, 0.6366, 0.6661, 0.6872, 0.6661, 0.3492, 0.6814, 0.2986, 0.6814, 0.2988, 0.6649, 0.3494, 0.6649, 0.9435, 0.08271, 0.8928, 0.08273, 0.8928, 0.06144, 0.9435, 0.06142, 0.2252, 0.7272, 0.228, 0.7066, 0.232, 0.6878, 0.2371, 0.6715, 0.2431, 0.6584, 0.2498, 0.6489, 0.2569, 0.6434, 0.2641, 0.6421, 0.2712, 0.645, 0.2778, 0.6521, 0.2838, 0.6631, 0.2889, 0.6776, 0.2929, 0.6949, 0.2957, 0.7145, 0.2971, 0.7355, 0.2971, 0.7573, 0.2957, 0.7788, 0.2929, 0.7994, 0.2889, 0.8182, 0.2838, 0.8344, 0.2778, 0.8476, 0.2712, 0.8571, 0.2641, 0.8626, 0.2569, 0.8639, 0.2498, 0.8609, 0.2431, 0.8538, 0.2371, 0.8428, 0.232, 0.8284, 0.228, 0.8111, 0.2252, 0.7915, 0.2238, 0.7704, 0.2238, 0.7487, 0.9275, 0.7318, 0.8768, 0.7318, 0.8768, 0.7095, 0.9275, 0.7095, 0.9277, 0.8158, 0.877, 0.8158, 0.8769, 0.805, 0.9276, 0.805, 0.9277, 0.6155, 0.877, 0.6155, 0.8771, 0.6052, 0.9277, 0.6052, 0.9435, 0.04187, 0.8929, 0.04188, 0.8929, 0.02481, 0.9436, 0.0248, 0.9437, 0.218, 0.893, 0.218, 0.893, 0.2112, 0.9436, 0.2112, 0.9435, 0.1486, 0.8928, 0.1487, 0.8928, 0.1272, 0.9435, 0.1272, 0.6868, 0.809, 0.6362, 0.809, 0.6361, 0.7888, 0.6867, 0.7888, 0.6874, 0.6528, 0.6368, 0.6528, 0.637, 0.6433, 0.6876, 0.6433, 0.9276, 0.6465, 0.8769, 0.6465, 0.8769, 0.6294, 0.9276, 0.6294, 0.3496, 0.6516, 0.299, 0.6516, 0.2993, 0.6421, 0.3498, 0.6421, 0.9276, 0.6294, 0.8769, 0.6294, 0.877, 0.6155, 0.9277, 0.6155, 0.9276, 0.7906, 0.8769, 0.7906, 0.8769, 0.7731, 0.9275, 0.7731, 0.9435, 0.186, 0.8929, 0.186, 0.8928, 0.1685, 0.9435, 0.1685, 0.687, 0.8269, 0.6364, 0.8269, 0.6362, 0.809, 0.6868, 0.809, 0.6874, 0.8534, 0.6368, 0.8535, 0.6366, 0.8419, 0.6872, 0.8419, 0.9436, 0.2004, 0.8929, 0.2004, 0.8929, 0.186, 0.9435, 0.186, 0.9276, 0.805, 0.8769, 0.805, 0.8769, 0.7906, 0.9276, 0.7906, 0.349, 0.7215, 0.2984, 0.7215, 0.2985, 0.7005, 0.3491, 0.7005, 0.6343, 0.3223, 0.6343, 0.2706, 0.6417, 0.2707, 0.6417, 0.3224, 0.8572, 0.3862, 0.8629, 0.4002, 0.8677, 0.4174, 0.8715, 0.4373, 0.8741, 0.4591, 0.8754, 0.482, 0.8754, 0.505, 0.8741, 0.5273, 0.8715, 0.5481, 0.8677, 0.5664, 0.8629, 0.5817, 0.8572, 0.5933, 0.8509, 0.6009, 0.8442, 0.604, 0.8374, 0.6026, 0.8307, 0.5967, 0.8245, 0.5866, 0.8188, 0.5727, 0.814, 0.5554, 0.8102, 0.5355, 0.8076, 0.5137, 0.8063, 0.4909, 0.8063, 0.4678, 0.8076, 0.4455, 0.8102, 0.4248, 0.814, 0.4064, 0.8188, 0.3911, 0.8245, 0.3795, 0.8307, 0.372, 0.8374, 0.3689, 0.8442, 0.3703, 0.8509, 0.3761, 0.483, 0.2706, 0.483, 0.3222, 0.4757, 0.3223, 0.4757, 0.2707, 0.4907, 0.2706, 0.4907, 0.3223, 0.483, 0.3222, 0.483, 0.2706, 0.7881, 0.2184, 0.7825, 0.2044, 0.7777, 0.1872, 0.7739, 0.1673, 0.7713, 0.1455, 0.7699, 0.1226, 0.7699, 0.09958, 0.7713, 0.07728, 0.7739, 0.05654, 0.7777, 0.03818, 0.7825, 0.02289, 0.7881, 0.01126, 0.7944, 0.003737, 0.8011, 0.000614, 0.8079, 0.002009, 0.8146, 0.007868, 0.8209, 0.01797, 0.8266, 0.03192, 0.8314, 0.04918, 0.8352, 0.0691, 0.8378, 0.0909, 0.8391, 0.1137, 0.8391, 0.1368, 0.8378, 0.1591, 0.8352, 0.1798, 0.8314, 0.1982, 0.8266, 0.2135, 0.8209, 0.2251, 0.8146, 0.2326, 0.8079, 0.2357, 0.8011, 0.2343, 0.7944, 0.2285, 0.4983, 0.2708, 0.4983, 0.3225, 0.4907, 0.3223, 0.4907, 0.2706, 0.9275, 0.666, 0.8769, 0.666, 0.8769, 0.6465, 0.9276, 0.6465, 0.6266, 0.3224, 0.6266, 0.2707, 0.6343, 0.2706, 0.6343, 0.3223, 0.3498, 0.8598, 0.2993, 0.8598, 0.299, 0.8522, 0.3496, 0.8522, 0.1439, 0.5837, 0.1096, 0.6377, 0.1042, 0.6408, 0.1377, 0.5812, 0.4579, 0.5909, 0.4576, 0.5974, 0.4157, 0.5959, 0.4126, 0.5894, 0.4638, 0.4754, 0.4684, 0.4883, 0.4676, 0.5077, 0.4619, 0.5041, 0.4126, 0.5079, 0.4166, 0.5017, 0.4619, 0.5041, 0.4616, 0.5106, 0.1442, 0.3754, 0.1469, 0.3844, 0.1397, 0.3815, 0.1379, 0.3753, 0.1521, 0.4261, 0.06649, 0.3689, 0.08909, 0.3777, 0.1512, 0.4191, 0.06649, 0.3689, 0.1397, 0.3815, 0.1415, 0.3872, 0.08909, 0.3777, 0.219, 0.3744, 0.2174, 0.3814, 0.2105, 0.3843, 0.2126, 0.3745, 0.2959, 0.3695, 0.2089, 0.426, 0.2091, 0.4193, 0.2727, 0.3781, 0.2174, 0.3814, 0.2959, 0.3695, 0.2727, 0.3781, 0.2162, 0.3871, 0.458, 0.6329, 0.4988, 0.7344, 0.3937, 0.7343, 0.4401, 0.6342, 0.2983, 0.998, 0.2983, 0.861, 0.3209, 0.8612, 0.3209, 0.9982, 0.6894, 0.3188, 0.6894, 0.3655, 0.6668, 0.3655, 0.6668, 0.3187, 0.795, 0.3671, 0.795, 0.237, 0.8188, 0.237, 0.8188, 0.3672, 0.7153, 0.3174, 0.7153, 0.2706, 0.7379, 0.2706, 0.7379, 0.3174, 0.9726, 0.8246, 0.9726, 0.9613, 0.9253, 0.9606, 0.9253, 0.8238, 0.9289, 0.7427, 0.9289, 0.6059, 0.9762, 0.6052, 0.9762, 0.742, 0.6587, 0.8624, 0.6587, 0.9994, 0.6361, 0.9992, 0.6361, 0.8622, 0.6656, 0.3188, 0.6656, 0.3655, 0.6429, 0.3655, 0.6429, 0.3187, 0.7699, 0.3671, 0.7699, 0.237, 0.7937, 0.237, 0.7937, 0.3671, 0.7384, 0.3655, 0.7384, 0.3188, 0.761, 0.3187, 0.761, 0.3655, 0.9291, 0.5056, 0.9291, 0.3689, 0.9764, 0.3696, 0.9764, 0.5063, 0.8063, 0.9781, 0.8063, 0.8413, 0.8536, 0.8406, 0.8536, 0.9774, 0.7395, 0.7228, 0.6889, 0.7228, 0.689, 0.7018, 0.7395, 0.7018, 0.7402, 0.861, 0.6896, 0.861, 0.6894, 0.8535, 0.74, 0.8535, 0.5148, 0.3225, 0.5148, 0.2708, 0.5222, 0.2706, 0.5222, 0.3223, 0.5865, 0.3223, 0.5865, 0.2706, 0.5939, 0.2709, 0.5939, 0.3225, 0.5789, 0.3223, 0.5789, 0.2706, 0.5865, 0.2706, 0.5865, 0.3223, 0.5713, 0.3224, 0.5713, 0.2708, 0.5789, 0.2706, 0.5789, 0.3223, 0.7398, 0.6661, 0.6892, 0.6661, 0.6894, 0.6529, 0.74, 0.6528, 0.9274, 0.4297, 0.8767, 0.4296, 0.8768, 0.4101, 0.9275, 0.4101, 0.5072, 0.3225, 0.5072, 0.2708, 0.5148, 0.2708, 0.5148, 0.3225, 0.891, 0.08268, 0.8404, 0.08267, 0.8404, 0.06138, 0.8911, 0.0614, 0.9273, 0.4731, 0.8766, 0.4731, 0.8767, 0.4509, 0.9273, 0.4509, 0.9273, 0.4954, 0.8766, 0.4954, 0.8766, 0.4731, 0.9273, 0.4731, 0.9274, 0.5367, 0.8767, 0.5367, 0.8767, 0.5169, 0.9273, 0.5169, 0.4996, 0.3224, 0.4996, 0.2707, 0.5072, 0.2708, 0.5072, 0.3225, 0.7921, 0.7018, 0.7415, 0.7018, 0.7416, 0.6827, 0.7922, 0.6826, 0.8916, 0.218, 0.8409, 0.218, 0.8408, 0.2112, 0.8914, 0.2112, 0.7923, 0.6661, 0.7418, 0.6661, 0.7419, 0.6529, 0.7925, 0.6528, 0.891, 0.1486, 0.8404, 0.1486, 0.8403, 0.1271, 0.891, 0.1272, 0.7398, 0.842, 0.6892, 0.842, 0.6891, 0.827, 0.7396, 0.827, 0.9277, 0.5795, 0.8771, 0.5795, 0.8769, 0.5686, 0.9276, 0.5686, 0.07233, 0.7792, 0.06957, 0.7998, 0.06557, 0.8186, 0.06048, 0.8349, 0.05449, 0.8481, 0.04784, 0.8576, 0.04077, 0.8631, 0.03357, 0.8644, 0.02651, 0.8614, 0.01986, 0.8543, 0.01387, 0.8433, 0.008776, 0.8288, 0.004775, 0.8114, 0.002019, 0.7918, 0.0006141, 0.7707, 0.000614, 0.7489, 0.002019, 0.7273, 0.004775, 0.7067, 0.008776, 0.6879, 0.01387, 0.6716, 0.01986, 0.6584, 0.02651, 0.6489, 0.03357, 0.6434, 0.04077, 0.6421, 0.04784, 0.6451, 0.05449, 0.6522, 0.06048, 0.6632, 0.06557, 0.6777, 0.06957, 0.6951, 0.07233, 0.7147, 0.07373, 0.7358, 0.07373, 0.7576, 0.792, 0.7449, 0.7414, 0.7449, 0.7414, 0.7228, 0.792, 0.7228, 0.792, 0.7672, 0.7414, 0.7672, 0.7414, 0.7449, 0.792, 0.7449, 0.792, 0.7888, 0.7414, 0.7889, 0.7414, 0.7672, 0.792, 0.7672, 0.7921, 0.809, 0.7415, 0.809, 0.7414, 0.7889, 0.792, 0.7888, 0.7922, 0.827, 0.7416, 0.827, 0.7415, 0.809, 0.7921, 0.809, 0.7923, 0.842, 0.7418, 0.842, 0.7416, 0.827, 0.7922, 0.827, 0.7925, 0.8535, 0.7419, 0.8535, 0.7418, 0.842, 0.7923, 0.842, 0.891, 0.1049, 0.8403, 0.1049, 0.8404, 0.08267, 0.891, 0.08268, 0.9276, 0.393, 0.8769, 0.393, 0.8771, 0.3791, 0.9277, 0.3791, 0.7395, 0.7018, 0.689, 0.7018, 0.6891, 0.6827, 0.7396, 0.6826, 0.7395, 0.7888, 0.6889, 0.7889, 0.6888, 0.7672, 0.7394, 0.7672, 0.9277, 0.3791, 0.8771, 0.3791, 0.8772, 0.3689, 0.9279, 0.3689, 0.7394, 0.7672, 0.6888, 0.7672, 0.6888, 0.7449, 0.7394, 0.7449, 0.5235, 0.3224, 0.5235, 0.2707, 0.531, 0.2708, 0.531, 0.3225, 0.7394, 0.7449, 0.6888, 0.7449, 0.6889, 0.7228, 0.7395, 0.7228, 0.8911, 0.1685, 0.8404, 0.1685, 0.8404, 0.1486, 0.891, 0.1486, 0.7396, 0.6826, 0.6891, 0.6827, 0.6892, 0.6661, 0.7398, 0.6661, 0.7922, 0.6826, 0.7416, 0.6827, 0.7418, 0.6661, 0.7923, 0.6661, 0.9273, 0.4509, 0.8767, 0.4509, 0.8767, 0.4296, 0.9274, 0.4297, 0.07637, 0.7273, 0.07912, 0.7067, 0.08312, 0.6879, 0.08821, 0.6716, 0.0942, 0.6584, 0.1009, 0.6489, 0.1079, 0.6434, 0.1151, 0.6421, 0.1222, 0.6451, 0.1288, 0.6522, 0.1348, 0.6632, 0.1399, 0.6777, 0.1439, 0.6951, 0.1467, 0.7147, 0.1481, 0.7358, 0.1481, 0.7576, 0.1467, 0.7792, 0.1439, 0.7998, 0.1399, 0.8186, 0.1348, 0.8349, 0.1288, 0.8481, 0.1222, 0.8576, 0.1151, 0.8631, 0.1079, 0.8644, 0.1009, 0.8614, 0.0942, 0.8543, 0.08821, 0.8433, 0.08312, 0.8288, 0.07912, 0.8114, 0.07637, 0.7918, 0.07496, 0.7707, 0.07496, 0.7489, 0.891, 0.1272, 0.8403, 0.1271, 0.8403, 0.1049, 0.891, 0.1049, 0.8914, 0.2112, 0.8408, 0.2112, 0.8406, 0.2004, 0.8913, 0.2004, 0.8914, 0.01087, 0.8408, 0.01086, 0.8409, 0.000614, 0.8916, 0.0006298, 0.9275, 0.4101, 0.8768, 0.4101, 0.8769, 0.393, 0.9276, 0.393, 0.9279, 0.5863, 0.8772, 0.5863, 0.8771, 0.5795, 0.9277, 0.5795, 0.9273, 0.5169, 0.8767, 0.5169, 0.8766, 0.4954, 0.9273, 0.4954, 0.7395, 0.809, 0.689, 0.809, 0.6889, 0.7889, 0.7395, 0.7888, 0.74, 0.6528, 0.6894, 0.6529, 0.6896, 0.6433, 0.7402, 0.6433, 0.8912, 0.04185, 0.8405, 0.04183, 0.8406, 0.02477, 0.8913, 0.02479, 0.7925, 0.6528, 0.7419, 0.6529, 0.7421, 0.6433, 0.7927, 0.6433, 0.8913, 0.02479, 0.8406, 0.02477, 0.8408, 0.01086, 0.8914, 0.01087, 0.8912, 0.186, 0.8405, 0.1859, 0.8404, 0.1685, 0.8911, 0.1685, 0.9275, 0.5542, 0.8768, 0.5542, 0.8767, 0.5367, 0.9274, 0.5367, 0.7396, 0.827, 0.6891, 0.827, 0.689, 0.809, 0.7395, 0.809, 0.74, 0.8535, 0.6894, 0.8535, 0.6892, 0.842, 0.7398, 0.842, 0.9276, 0.5686, 0.8769, 0.5686, 0.8768, 0.5542, 0.9275, 0.5542, 0.8913, 0.2004, 0.8406, 0.2004, 0.8405, 0.1859, 0.8912, 0.186, 0.792, 0.7228, 0.7414, 0.7228, 0.7415, 0.7018, 0.7921, 0.7018, 0.5387, 0.3225, 0.5387, 0.2708, 0.5461, 0.2706, 0.5461, 0.3223, 0.8245, 0.8228, 0.8188, 0.8091, 0.814, 0.792, 0.8102, 0.7723, 0.8076, 0.7506, 0.8063, 0.7279, 0.8063, 0.7049, 0.8076, 0.6827, 0.8102, 0.6619, 0.814, 0.6435, 0.8188, 0.6281, 0.8245, 0.6163, 0.8308, 0.6086, 0.8375, 0.6052, 0.8444, 0.6064, 0.8511, 0.612, 0.8574, 0.6219, 0.863, 0.6356, 0.8679, 0.6526, 0.8717, 0.6724, 0.8743, 0.694, 0.8756, 0.7167, 0.8756, 0.7397, 0.8743, 0.762, 0.8717, 0.7827, 0.8679, 0.8012, 0.863, 0.8166, 0.8574, 0.8284, 0.8511, 0.8361, 0.8444, 0.8394, 0.8375, 0.8383, 0.8308, 0.8326, 0.5626, 0.3223, 0.5626, 0.2706, 0.57, 0.2709, 0.57, 0.3225, 0.555, 0.3223, 0.555, 0.2706, 0.5626, 0.2706, 0.5626, 0.3223, 0.6166, 0.6599, 0.6223, 0.6736, 0.6271, 0.6907, 0.6309, 0.7104, 0.6335, 0.7321, 0.6349, 0.7548, 0.6349, 0.7778, 0.6335, 0.8, 0.6309, 0.8208, 0.6271, 0.8392, 0.6223, 0.8547, 0.6166, 0.8664, 0.6103, 0.8742, 0.6036, 0.8775, 0.5968, 0.8763, 0.5901, 0.8707, 0.5838, 0.8609, 0.5781, 0.8471, 0.5733, 0.8301, 0.5695, 0.8104, 0.5668, 0.7887, 0.5655, 0.766, 0.5655, 0.743, 0.5668, 0.7207, 0.5695, 0.7, 0.5733, 0.6815, 0.5781, 0.6661, 0.5838, 0.6543, 0.5901, 0.6466, 0.5968, 0.6433, 0.6036, 0.6445, 0.6103, 0.6501, 0.5473, 0.3224, 0.5473, 0.2708, 0.555, 0.2706, 0.555, 0.3223, 0.8911, 0.0614, 0.8404, 0.06138, 0.8405, 0.04183, 0.8912, 0.04185, 0.531, 0.3225, 0.531, 0.2708, 0.5387, 0.2708, 0.5387, 0.3225, 0.7927, 0.861, 0.7421, 0.861, 0.7419, 0.8535, 0.7925, 0.8535, 0.9965, 0.824, 0.9965, 0.9608, 0.9738, 0.9607, 0.9738, 0.8238, 0.6902, 0.2707, 0.6902, 0.3174, 0.6676, 0.3174, 0.6676, 0.2706, 0.9622, 0.35, 0.9622, 0.2192, 0.9858, 0.22, 0.9858, 0.3508, 0.6914, 0.3174, 0.6914, 0.2707, 0.7141, 0.2706, 0.7141, 0.3174, 0.8875, 0.2205, 0.8875, 0.3575, 0.8403, 0.3562, 0.8403, 0.2192, 0.4936, 0.877, 0.4936, 0.7401, 0.5409, 0.7388, 0.5409, 0.8757, 0.3222, 0.9978, 0.3222, 0.861, 0.3448, 0.8612, 0.3448, 0.998, 0.7133, 0.3188, 0.7133, 0.3655, 0.6907, 0.3655, 0.6907, 0.3187, 0.9372, 0.35, 0.9372, 0.2192, 0.9609, 0.22, 0.9609, 0.3508, 0.7145, 0.3655, 0.7145, 0.3188, 0.7371, 0.3187, 0.7371, 0.3655, 0.8768, 0.9608, 0.8768, 0.8238, 0.9241, 0.8251, 0.9241, 0.9621, 0.8888, 0.3575, 0.8888, 0.2205, 0.936, 0.2192, 0.936, 0.3562])
me_cube_001.materials.append(mat_material_001)
me_cube_001.use_remesh_preserve_volume = False
me_cube_001.use_remesh_preserve_attributes = False
me_cube_001.use_mirror_vertex_groups = False
me_cube_001.update()

# ---- objects
ob_lamp = bpy.data.objects.new('Lamp', light_lamp)
ob_camera = bpy.data.objects.new('Camera', cam_camera)
ob_cube_001 = bpy.data.objects.new('Cube.001', me_cube_001)

# ---- transforms, parenting, visibility, modifiers, constraints
ob_lamp.location = (4.076, 1.005, 5.904)
ob_lamp.rotation_euler = (0.6503, 0.05522, 1.866)
ob_lamp.lock_rotations_4d = False
ob_lamp.empty_display_type = 'ARROWS'
ob_lamp.color = (0.0, 0.0, 0.0, 0.0)
ob_lamp.lineart.crease_threshold = 0.0
ob_camera.location = (7.481, -6.508, 5.344)
ob_camera.rotation_euler = (1.109, 0.01082, 0.8149)
ob_camera.lock_rotations_4d = False
ob_camera.empty_display_type = 'ARROWS'
ob_camera.color = (0.0, 0.0, 0.0, 0.0)
ob_camera.display_type = 'WIRE'
ob_camera.lineart.crease_threshold = 0.0
ob_cube_001.location = (0.0, 0.0, 0.0859)
ob_cube_001.scale = (1.0, 3.073, 1.0)
ob_cube_001.lock_rotations_4d = False
ob_cube_001.empty_display_type = 'ARROWS'
ob_cube_001.lineart.crease_threshold = 0.0

# ---- collection membership
col_collection_1.objects.link(ob_lamp)
col_collection_1.objects.link(ob_camera)
col_collection_1.objects.link(ob_cube_001)

# ---- scene / render settings (as saved in the file)
scene.camera = ob_camera
scene.frame_start = 1; scene.frame_end = 250; scene.frame_set(1)
scene.render.engine = 'BLENDER_EEVEE_NEXT'
scene.render.resolution_percentage = 50
scene.render.dither_intensity = 0.0
scene.cycles.use_denoising = False
scene.cycles.samples = 10
scene.cycles.sampling_pattern = 'TABULATED_SOBOL'
scene.cycles.light_sampling_threshold = 0.0
scene.cycles.use_adaptive_sampling = False
scene.cycles.use_light_tree = False
scene.cycles.blur_glossy = 0.0
scene.cycles.pixel_filter_type = 'GAUSSIAN'
scene.cycles.sample_clamp_indirect = 0.0
scene.view_settings.view_transform = 'Standard'
bpy.context.view_layer.update()

